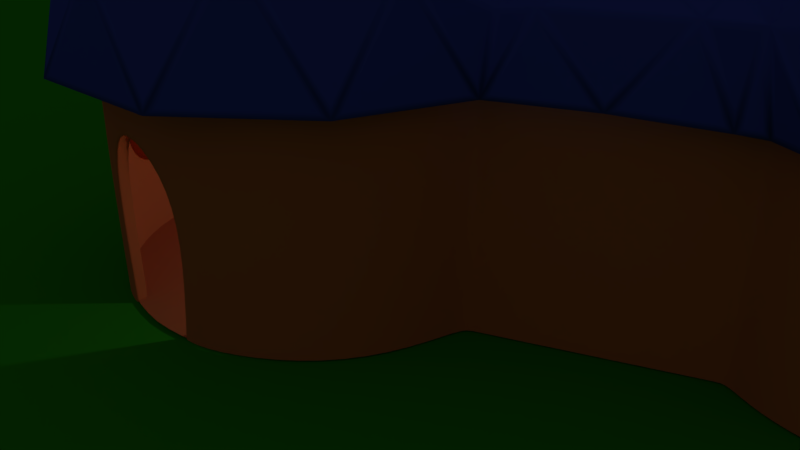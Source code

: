 # Source: CasaMobiladaeColorida.blend  (saved by Blender 2.78.0; exported with 4.5.12 LTS)
import bpy
from mathutils import Matrix  # noqa: F401  (used for matrix-valued properties, if any)

bpy.ops.wm.read_factory_settings(use_empty=True)
scene = bpy.context.scene
scene.name = 'Scene'

# ---- collections
col_collection_1 = bpy.data.collections.new('Collection 1'); scene.collection.children.link(col_collection_1)

# ---- materials (node trees are filled in below, after node groups)
mat_grama = bpy.data.materials.new('Grama')
mat_grama.alpha_threshold = 0.0
mat_grama.use_transparent_shadow = False
mat_grama.diffuse_color = (0.02528, 0.3343, 0.007589, 1.0)
mat_grama.roughness = 0.5
mat_telhado = bpy.data.materials.new('Telhado')
mat_telhado.alpha_threshold = 0.0
mat_telhado.use_transparent_shadow = False
mat_telhado.diffuse_color = (0.04827, 0.07556, 0.4292, 1.0)
mat_telhado.roughness = 0.5
mat_parede = bpy.data.materials.new('Parede')
mat_parede.alpha_threshold = 0.0
mat_parede.use_transparent_shadow = False
mat_parede.diffuse_color = (0.6038, 0.1769, 0.05466, 1.0)
mat_parede.roughness = 0.5

# ---- material node trees

# ---- world
world_world = bpy.data.worlds.new('World'); scene.world = world_world
world_world.color = (0.05088, 0.05088, 0.05088)
world_world.use_sun_shadow = False
world_world.sun_shadow_jitter_overblur = 0.0
world_world.cycles.sampling_method = 'MANUAL'

# ---- cameras
cam_camera = bpy.data.cameras.new('Camera')
cam_camera.clip_end = 100.0
cam_camera.lens = 35.0
cam_camera.sensor_width = 32.0
cam_camera.sensor_height = 18.0
cam_camera.ortho_scale = 7.314
cam_camera.dof.focus_distance = 0.0
cam_camera.dof.aperture_fstop = 128.0

# ---- lights
light_lamp = bpy.data.lights.new('Lamp', 'POINT')
light_lamp.transmission_factor = 0.0
light_lamp.cutoff_distance = 30.0
light_lamp.energy = 100.0
light_lamp.shadow_buffer_clip_start = 1.001
light_lamp.shadow_soft_size = 0.1
light_lamp.shadow_maximum_resolution = 0.006
light_lamp.use_absolute_resolution = True

# ---- meshes
me_sphere = bpy.data.meshes.new('Sphere')
me_sphere.from_pydata([], [], [])
me_sphere.materials.append(None)
me_sphere.materials.append(None)
me_sphere.update()
me_cylinder = bpy.data.meshes.new('Cylinder')
me_cylinder.from_pydata([], [], [])
me_cylinder.materials.append(None)
me_cylinder.materials.append(None)
me_cylinder.update()
me_cube_001 = bpy.data.meshes.new('Cube.001')
me_cube_001.from_pydata([], [], [])
me_cube_001.materials.append(None)
me_cube_001.materials.append(None)
me_cube_001.update()
me_cube_000 = bpy.data.meshes.new('Cube.000')
me_cube_000.from_pydata([], [], [])
me_cube_000.materials.append(None)
me_cube_000.materials.append(None)
me_cube_000.update()
me_lowpoly_tree_02_mesh_005 = bpy.data.meshes.new('lowpoly_tree_02_Mesh.005')
me_lowpoly_tree_02_mesh_005.from_pydata([], [], [])
me_lowpoly_tree_02_mesh_005.materials.append(None)
me_lowpoly_tree_02_mesh_005.materials.append(None)
me_lowpoly_tree_02_mesh_005.update()
me_lowpoly_tree_05_mesh_001 = bpy.data.meshes.new('lowpoly_tree_05_Mesh.001')
me_lowpoly_tree_05_mesh_001.from_pydata([], [], [])
me_lowpoly_tree_05_mesh_001.materials.append(None)
me_lowpoly_tree_05_mesh_001.materials.append(None)
me_lowpoly_tree_05_mesh_001.update()
me_lowpoly_tree_01_plane_013 = bpy.data.meshes.new('lowpoly_tree_01_Plane.013')
me_lowpoly_tree_01_plane_013.from_pydata([], [], [])
me_lowpoly_tree_01_plane_013.materials.append(None)
me_lowpoly_tree_01_plane_013.materials.append(None)
me_lowpoly_tree_01_plane_013.update()
me_plane_plane_000 = bpy.data.meshes.new('Plane_Plane.000')
me_plane_plane_000.from_pydata([], [], [])
me_plane_plane_000.materials.append(None)
me_plane_plane_000.materials.append(None)
me_plane_plane_000.update()
me_lowpoly_tree_03_cube = bpy.data.meshes.new('lowpoly_tree_03_Cube')
me_lowpoly_tree_03_cube.from_pydata([], [], [])
me_lowpoly_tree_03_cube.materials.append(None)
me_lowpoly_tree_03_cube.materials.append(None)
me_lowpoly_tree_03_cube.update()
me_plane = bpy.data.meshes.new('Plane')
me_plane.from_pydata([(-1.0, -1.0, 0.0), (1.0, -1.0, 0.0), (-1.0, 1.0, 0.0), (1.0, 1.0, 0.0)], [], [(0, 1, 3, 2)])
me_plane.materials.append(mat_grama)
me_plane.use_remesh_preserve_volume = False
me_plane.use_remesh_preserve_attributes = False
me_plane.use_mirror_vertex_groups = False
me_plane.update()
me_cube_002 = bpy.data.meshes.new('Cube.002')
me_cube_002.from_pydata([], [], [])
me_cube_002.materials.append(None)
me_cube_002.materials.append(None)
me_cube_002.update()
me_cube_003 = bpy.data.meshes.new('Cube.003')
me_cube_003.from_pydata([], [], [])
me_cube_003.materials.append(None)
me_cube_003.update()
me_cube_000_1 = bpy.data.meshes.new('Cube.000')
me_cube_000_1.from_pydata([], [], [])
me_cube_000_1.materials.append(None)
me_cube_000_1.update()
me_cube_001_1 = bpy.data.meshes.new('Cube.001')
me_cube_001_1.from_pydata([], [], [])
me_cube_001_1.materials.append(None)
me_cube_001_1.update()
me_cube_002_1 = bpy.data.meshes.new('Cube.002')
me_cube_002_1.from_pydata([], [], [])
me_cube_002_1.materials.append(None)
me_cube_002_1.materials.append(None)
me_cube_002_1.materials.append(None)
me_cube_002_1.materials.append(None)
me_cube_002_1.materials.append(None)
me_cube_002_1.materials.append(None)
me_cube_002_1.materials.append(None)
me_cube_002_1.materials.append(None)
me_cube_002_1.materials.append(None)
me_cube_002_1.materials.append(None)
me_cube_002_1.update()
me_cylinder_1 = bpy.data.meshes.new('Cylinder')
me_cylinder_1.from_pydata([], [], [])
me_cylinder_1.materials.append(None)
me_cylinder_1.update()
me_cylinder_004 = bpy.data.meshes.new('Cylinder.004')
me_cylinder_004.from_pydata([], [], [])
me_cylinder_004.materials.append(None)
me_cylinder_004.materials.append(None)
me_cylinder_004.update()
me_cube = bpy.data.meshes.new('Cube')
me_cube.from_pydata([], [], [])
me_cube.materials.append(None)
me_cube.materials.append(None)
me_cube.update()
me_cylinder_002 = bpy.data.meshes.new('Cylinder.002')
me_cylinder_002.from_pydata([], [], [])
me_cylinder_002.materials.append(None)
me_cylinder_002.materials.append(None)
me_cylinder_002.materials.append(None)
me_cylinder_002.materials.append(None)
me_cylinder_002.materials.append(None)
me_cylinder_002.update()
me_cube_002_2 = bpy.data.meshes.new('Cube.002')
me_cube_002_2.from_pydata([], [], [])
me_cube_002_2.materials.append(None)
me_cube_002_2.materials.append(None)
me_cube_002_2.update()
me_cube_004 = bpy.data.meshes.new('Cube.004')
me_cube_004.from_pydata([], [], [])
me_cube_004.materials.append(None)
me_cube_004.materials.append(None)
me_cube_004.update()
me_cube_1 = bpy.data.meshes.new('Cube')
me_cube_1.from_pydata([], [], [])
me_cube_1.materials.append(None)
me_cube_1.materials.append(None)
me_cube_1.update()
me_cylinder_004_1 = bpy.data.meshes.new('Cylinder.004')
me_cylinder_004_1.from_pydata([], [], [])
me_cylinder_004_1.materials.append(None)
me_cylinder_004_1.update()
me_cube_007 = bpy.data.meshes.new('Cube.007')
me_cube_007.from_pydata([], [], [])
me_cube_007.materials.append(None)
me_cube_007.update()
me_cube_010 = bpy.data.meshes.new('Cube.010')
me_cube_010.from_pydata([], [], [])
me_cube_010.materials.append(None)
me_cube_010.update()
me_cube_009 = bpy.data.meshes.new('Cube.009')
me_cube_009.from_pydata([], [], [])
me_cube_009.materials.append(None)
me_cube_009.update()
me_cylinder_002_1 = bpy.data.meshes.new('Cylinder.002')
me_cylinder_002_1.from_pydata([], [], [])
me_cylinder_002_1.materials.append(None)
me_cylinder_002_1.update()
me_cylinder_001 = bpy.data.meshes.new('Cylinder.001')
me_cylinder_001.from_pydata([], [], [])
me_cylinder_001.materials.append(None)
me_cylinder_001.update()
me_cube_005 = bpy.data.meshes.new('Cube.005')
me_cube_005.from_pydata([], [], [])
me_cube_005.materials.append(None)
me_cube_005.update()
me_cube_001_2 = bpy.data.meshes.new('Cube.001')
me_cube_001_2.from_pydata([], [], [])
me_cube_001_2.materials.append(None)
me_cube_001_2.update()
me_cube_003_1 = bpy.data.meshes.new('Cube.003')
me_cube_003_1.from_pydata([], [], [])
me_cube_003_1.materials.append(None)
me_cube_003_1.update()
me_cube_2 = bpy.data.meshes.new('Cube')
me_cube_2.from_pydata([], [], [])
me_cube_2.materials.append(None)
me_cube_2.update()
me_cube_010_1 = bpy.data.meshes.new('Cube.010')
me_cube_010_1.from_pydata([], [], [])
me_cube_010_1.materials.append(None)
me_cube_010_1.update()
me_cube_008 = bpy.data.meshes.new('Cube.008')
me_cube_008.from_pydata([], [], [])
me_cube_008.materials.append(None)
me_cube_008.update()
me_cube_007_1 = bpy.data.meshes.new('Cube.007')
me_cube_007_1.from_pydata([], [], [])
me_cube_007_1.materials.append(None)
me_cube_007_1.update()
me_cube_002_3 = bpy.data.meshes.new('Cube.002')
me_cube_002_3.from_pydata([], [], [])
me_cube_002_3.materials.append(None)
me_cube_002_3.update()
me_cube_006 = bpy.data.meshes.new('Cube.006')
me_cube_006.from_pydata([], [], [])
me_cube_006.materials.append(None)
me_cube_006.update()
me_icosphere = bpy.data.meshes.new('Icosphere')
me_icosphere.from_pydata([(0.1926, -1.934, 0.972), (-1.78, -0.781, 0.972), (-1.293, 1.452, 0.972), (0.9774, 1.679, 0.9746), (1.896, -0.4189, 0.9757), (5.565e-08, -4.342e-07, 2.173), (1.872, -1.099, 0.01717), (2.266, -0.0125, 0.01992), (-0.4641, -2.121, 0.01538), (0.8735, -1.988, 0.01538), (-2.161, -0.2142, 0.01538), (-1.621, -1.445, 0.01538), (-0.8715, 1.989, 0.01538), (-1.875, 1.095, 0.01538), (1.511, 1.629, 0.02683), (0.46, 2.122, 0.01664), (1.23, -1.381, 1.143), (-0.9331, -1.596, 1.143), (-1.806, 0.3942, 1.143), (-0.1832, 1.84, 1.143), (1.684, 0.74, 1.154), (0.1132, -1.137, 1.849), (1.116, -0.2437, 1.849), (-1.046, -0.459, 1.849), (-0.7599, 0.8533, 1.849), (0.5767, 0.9864, 1.849), (1.1, 2.663, 0.6431), (0.04432, 3.727, 0.6362), (0.7339, 5.077, 0.6362), (2.231, 4.839, 0.6362), (2.468, 3.359, 0.6441), (1.318, 3.928, 1.433), (2.69, 3.223, 0.02125), (2.74, 3.711, 0.01159), (0.6568, 2.65, 0.01095), (1.104, 2.421, 0.02035), (-0.1038, 4.155, 0.006747), (0.03498, 3.274, 0.006747), (1.095, 5.351, 0.006748), (0.3002, 4.946, 0.006747), (2.603, 4.579, 0.006748), (1.972, 5.211, 0.006747), (1.877, 2.835, 0.9098), (0.4502, 3.061, 0.7494), (0.226, 4.486, 0.7494), (1.511, 5.139, 0.7494), (2.53, 4.118, 0.7494), (1.196, 3.181, 1.219), (1.994, 3.586, 1.219), (0.5695, 3.81, 1.218), (0.9748, 4.603, 1.218), (1.855, 4.463, 1.218), (5.838, 1.138, 0.7419), (3.891, 0.9607, 0.6925), (3.237, 2.329, 0.6913), (4.673, 3.708, 0.7419), (6.189, 2.846, 0.7419), (4.838, 2.234, 1.659), (6.485, 2.417, 0.01538), (6.061, 3.352, 0.01538), (5.521, 0.724, 0.01538), (6.279, 1.416, 0.01538), (4.507, 0.6097, 0.01397), (3.398, 3.056, 0.01391), (5.172, 3.857, 0.01538), (4.152, 3.743, 0.01538), (6.22, 1.95, 0.8721), (4.994, 0.8314, 0.8722), (3.582, 1.665, 0.8997), (3.886, 3.276, 0.8722), (5.535, 3.461, 0.8721), (5.426, 1.59, 1.411), (5.632, 2.594, 1.411), (4.407, 1.476, 1.412), (3.984, 2.41, 1.412), (4.741, 3.1, 1.411), (3.036, 2.38, 0.007824), (3.856, 0.7898, -0.02235), (2.175, 0.2432, 0.6367), (1.893, 0.8139, 0.8966), (3.428, 1.579, 0.9026), (1.615, 1.377, 0.634), (2.887, 2.688, 0.01955), (1.326, 1.903, 0.02355), (1.327, 2.523, 0.6393), (1.496, 2.002, 0.6534), (2.144, 2.34, 0.9248), (2.461, 3.1, 0.6385), (2.77, 2.64, 0.6361), (2.692, 1.215, 0.9828), (2.893, 2.004, 0.6508), (1.894, 1.498, 0.6498), (3.069, 0.4003, 0.01813), (3.486, 0.8203, 0.6903), (2.485, 0.314, 0.6898), (4.084, 0.8521, -0.02466), (3.301, 2.575, -0.0245), (0.4454, 2.036, 0.01663), (1.693, 1.477, 0.03565), (1.4, 1.944, 0.02362), (1.169, 2.483, 0.02041), (0.7071, 2.719, 0.01099), (0.1141, 3.314, 0.006815), (-0.0161, 4.141, 0.006826), (0.3629, 4.883, 0.006808), (1.109, 5.263, 0.006766), (1.932, 5.132, 0.006717), (2.524, 4.539, 0.00668), (2.655, 3.708, 0.01151), (2.604, 3.212, 0.02117), (2.808, 2.659, 0.01948), (2.968, 2.204, 0.03439), (3.377, 2.525, -0.02443), (3.475, 3.012, 0.01398), (4.189, 3.662, 0.01542), (5.154, 3.77, 0.01537), (5.995, 3.292, 0.01533), (6.396, 2.407, 0.0153), (6.202, 1.46, 0.01531), (5.484, 0.8048, 0.01534), (4.525, 0.6967, 0.01398), (4.095, 0.9427, -0.02466), (3.826, 0.8691, -0.02238), (3.031, 0.4757, 0.01809), (2.198, 0.04743, 0.01985), (1.8, -1.05, 0.01711), (0.8378, -1.907, 0.01534), (-0.4452, -2.035, 0.01539), (-1.555, -1.386, 0.01544), (-2.073, -0.2054, 0.01546), (-1.799, 1.05, 0.01545), (-0.8358, 1.908, 0.01542), (0.2373, -1.871, 1.021), (1.123, -1.398, 1.167), (0.1695, -1.19, 1.77), (-1.706, -0.804, 1.021), (-0.9831, -1.5, 1.167), (-1.08, -0.529, 1.77), (-1.292, 1.374, 1.021), (-1.73, 0.4714, 1.167), (-0.8368, 0.8634, 1.77), (0.9045, 1.654, 1.023), (-0.08631, 1.791, 1.167), (0.5624, 1.063, 1.77), (1.849, -0.3565, 1.025), (1.669, 0.6329, 1.178), (1.184, -0.2069, 1.771), (1.032, -0.1735, 1.866), (0.5714, 0.877, 1.866), (0.07894, 0.03463, 2.143), (1.118, -0.1446, 1.818), (1.61, 0.7072, 1.216), (0.6505, 0.9205, 1.818), (1.595, 0.8009, 1.178), (0.9916, 1.602, 1.024), (0.6496, 1.011, 1.77), (0.484, 0.9282, 1.866), (-0.6575, 0.8145, 1.866), (-0.008544, 0.08578, 2.143), (0.4836, 1.018, 1.817), (-0.1751, 1.758, 1.205), (-0.675, 0.903, 1.817), (-0.2686, 1.773, 1.167), (-1.216, 1.442, 1.021), (-0.7611, 0.9308, 1.77), (-0.7332, 0.7471, 1.866), (-0.9778, -0.3736, 1.866), (-0.08422, 0.01838, 2.143), (-0.8191, 0.7746, 1.817), (-1.726, 0.3767, 1.205), (-1.067, -0.3629, 1.817), (-1.769, 0.2925, 1.167), (-1.747, -0.7112, 1.021), (-1.12, -0.4362, 1.77), (-0.9371, -0.4664, 1.866), (0.0532, -1.045, 1.866), (-0.04351, -0.07442, 2.143), (-0.9898, -0.5396, 1.817), (-0.8917, -1.525, 1.205), (0.01527, -1.127, 1.817), (-0.825, -1.592, 1.167), (0.1365, -1.881, 1.021), (0.06863, -1.2, 1.77), (0.154, -1.035, 1.866), (1.011, -0.2725, 1.866), (0.05733, -0.06438, 2.143), (0.2074, -1.108, 1.817), (1.175, -1.319, 1.205), (1.077, -0.3338, 1.817), (1.26, -1.277, 1.167), (1.828, -0.4557, 1.024), (1.163, -0.3061, 1.769), (1.718, 0.8035, 1.065), (1.839, 0.8462, 0.9163), (1.678, 1.171, 0.7646), (2.232, -0.01171, 0.1487), (2.164, 0.1801, 0.6113), (1.955, -0.3165, 0.8655), (1.088, 1.642, 0.8634), (1.564, 1.416, 0.6092), (1.487, 1.605, 0.1559), (0.4572, 2.085, 0.1202), (-0.09138, 1.845, 1.081), (0.8985, 1.707, 0.9372), (0.3716, 2.103, 0.06728), (-0.781, 1.988, 0.06619), (-0.1852, 1.859, 1.042), (-0.8616, 1.954, 0.1187), (-1.221, 1.495, 0.9348), (-0.2744, 1.826, 1.08), (-1.841, 1.081, 0.1187), (-1.782, 0.4833, 1.08), (-1.344, 1.385, 0.9348), (-1.885, 1.005, 0.06611), (-2.132, -0.1283, 0.06611), (-1.825, 0.3984, 1.042), (-2.124, -0.2157, 0.1187), (-1.799, -0.6992, 0.9348), (-1.822, 0.3033, 1.08), (-1.597, -1.417, 0.1187), (-1.01, -1.546, 1.08), (-1.733, -0.8505, 0.9348), (-1.538, -1.482, 0.06611), (-0.5369, -2.068, 0.06611), (-0.9429, -1.613, 1.042), (-0.4513, -2.087, 0.1187), (0.109, -1.927, 0.9348), (-0.8514, -1.639, 1.08), (0.8541, -1.957, 0.1187), (1.158, -1.439, 1.08), (0.2733, -1.911, 0.9348), (0.9342, -1.921, 0.06623), (1.799, -1.152, 0.06778), (1.242, -1.395, 1.042), (1.843, -1.076, 0.1209), (1.864, -0.4962, 0.9383), (1.295, -1.316, 1.081), (1.43, 1.656, 0.07683), (0.5443, 2.072, 0.06824), (0.9803, 1.698, 0.8756), (-0.9411, 1.918, 0.06663), (-1.797, 1.156, 0.06663), (-1.3, 1.46, 0.8824), (-2.115, -0.3022, 0.06663), (-1.655, -1.352, 0.06663), (-1.791, -0.7855, 0.8824), (-0.3663, -2.105, 0.06663), (0.7743, -1.992, 0.06663), (0.1938, -1.946, 0.8824), (1.895, -1.005, 0.06786), (2.227, -0.08858, 0.07018), (1.915, -0.4313, 0.8762), (1.162, 2.714, 0.7055), (1.768, 2.849, 0.9134), (1.237, 3.118, 1.154), (0.1098, 3.686, 0.6851), (0.4263, 3.167, 0.7734), (0.5194, 3.751, 1.139), (0.7151, 5.002, 0.6851), (0.319, 4.541, 0.7734), (0.903, 4.633, 1.139), (2.154, 4.833, 0.6851), (1.593, 5.068, 0.7734), (1.861, 4.541, 1.139), (2.439, 3.43, 0.6921), (2.487, 4.019, 0.7739), (2.071, 3.606, 1.138), (1.93, 3.675, 1.236), (1.822, 4.359, 1.235), (1.404, 3.941, 1.403), (2.02, 3.681, 1.187), (2.449, 4.106, 0.8124), (1.909, 4.381, 1.187), (2.459, 4.2, 0.7734), (2.226, 4.762, 0.6851), (1.932, 4.469, 1.139), (1.75, 4.43, 1.235), (1.064, 4.54, 1.235), (1.332, 4.013, 1.403), (1.773, 4.518, 1.187), (1.498, 5.058, 0.8122), (1.07, 4.63, 1.187), (1.412, 5.096, 0.7734), (0.8055, 5.048, 0.6851), (0.9934, 4.679, 1.139), (0.9736, 4.494, 1.235), (0.6575, 3.875, 1.235), (1.242, 3.967, 1.403), (0.8976, 4.542, 1.187), (0.2991, 4.448, 0.8122), (0.5736, 3.908, 1.187), (0.2357, 4.378, 0.7734), (0.094, 3.786, 0.6851), (0.5036, 3.851, 1.139), (0.6732, 3.775, 1.235), (1.162, 3.285, 1.236), (1.257, 3.867, 1.403), (0.6036, 3.717, 1.187), (0.5083, 3.119, 0.8124), (1.104, 3.215, 1.187), (0.5557, 3.037, 0.7739), (1.061, 2.728, 0.6913), (1.135, 3.13, 1.138), (1.262, 3.269, 1.236), (1.884, 3.585, 1.236), (1.357, 3.851, 1.403), (1.302, 3.183, 1.196), (1.839, 2.911, 0.9524), (1.93, 3.502, 1.196), (1.93, 2.931, 0.9134), (2.39, 3.34, 0.7064), (2.021, 3.516, 1.154), (2.703, 3.711, 0.1162), (2.54, 4.028, 0.6879), (2.492, 3.439, 0.6063), (2.716, 3.797, 0.06181), (2.607, 4.488, 0.05796), (2.549, 4.122, 0.6488), (2.568, 4.568, 0.1094), (2.279, 4.769, 0.5991), (2.511, 4.209, 0.6871), (1.961, 5.176, 0.1094), (1.602, 5.12, 0.6871), (2.162, 4.887, 0.5991), (1.882, 5.215, 0.05747), (1.183, 5.327, 0.05747), (1.514, 5.158, 0.6493), (1.096, 5.314, 0.1094), (0.8147, 5.101, 0.5991), (1.419, 5.149, 0.6871), (0.3295, 4.924, 0.1094), (0.2718, 4.566, 0.6871), (0.6669, 5.026, 0.5991), (0.2678, 4.861, 0.05747), (-0.05399, 4.231, 0.05747), (0.2087, 4.494, 0.6492), (-0.06866, 4.144, 0.1094), (0.04653, 3.811, 0.5991), (0.1878, 4.401, 0.6871), (0.06504, 3.295, 0.1094), (0.388, 3.13, 0.6871), (0.0723, 3.648, 0.5991), (0.1058, 3.217, 0.05789), (0.6006, 2.721, 0.06123), (0.4362, 3.048, 0.6489), (0.6779, 2.681, 0.1154), (1.022, 2.691, 0.6054), (0.5178, 2.999, 0.6878), (2.156, 3.017, 0.782), (2.416, 3.135, 0.6616), (2.419, 3.25, 0.6641), (1.147, 2.489, 0.2668), (1.264, 2.543, 0.5911), (1.146, 2.616, 0.5931), (2.484, 3.296, 0.5941), (2.481, 3.162, 0.5913), (2.599, 3.225, 0.2726), (2.528, 4.645, 0.058), (2.038, 5.136, 0.058), (2.239, 4.847, 0.5471), (1.01, 5.3, 0.058), (0.3918, 4.986, 0.058), (0.7288, 5.087, 0.5471), (-0.08187, 4.058, 0.058), (0.02592, 3.373, 0.058), (0.03318, 3.725, 0.5471), (0.7453, 2.624, 0.06155), (1.057, 2.464, 0.0681), (1.055, 2.632, 0.5024), (2.678, 3.285, 0.06841), (2.713, 3.624, 0.06171), (2.524, 3.38, 0.5007), (5.836, 1.215, 0.7907), (6.145, 1.872, 0.8961), (5.503, 1.58, 1.332), (3.983, 0.9847, 0.7458), (4.898, 0.8774, 0.8948), (4.411, 1.412, 1.342), (3.304, 2.284, 0.7465), (3.58, 1.753, 0.9133), (3.902, 2.349, 1.323), (4.629, 3.645, 0.7907), (3.993, 3.295, 0.8961), (4.684, 3.153, 1.332), (6.115, 2.868, 0.7907), (5.586, 3.365, 0.8961), (5.665, 2.664, 1.332), (5.523, 2.6, 1.428), (4.802, 3.01, 1.428), (4.88, 2.309, 1.629), (5.574, 2.674, 1.38), (5.494, 3.389, 0.9349), (4.839, 3.092, 1.38), (5.427, 3.456, 0.8961), (4.729, 3.656, 0.7907), (4.784, 3.164, 1.332), (4.701, 2.998, 1.428), (4.089, 2.44, 1.429), (4.779, 2.297, 1.629), (4.647, 3.07, 1.38), (3.942, 3.215, 0.935), (4.022, 2.5, 1.38), (3.858, 3.173, 0.8952), (3.317, 2.385, 0.7447), (3.939, 2.452, 1.344), (4.069, 2.34, 1.429), (4.411, 1.585, 1.429), (4.759, 2.198, 1.629), (3.984, 2.309, 1.38), (3.654, 1.697, 0.96), (4.332, 1.542, 1.38), (3.649, 1.605, 0.9139), (3.898, 1.04, 0.7476), (4.312, 1.454, 1.325), (4.499, 1.535, 1.429), (5.323, 1.627, 1.428), (4.847, 2.148, 1.629), (4.501, 1.445, 1.38), (4.985, 0.913, 0.9349), (5.341, 1.539, 1.38), (5.079, 0.8989, 0.8961), (5.761, 1.147, 0.7907), (5.428, 1.512, 1.332), (5.398, 1.695, 1.428), (5.564, 2.508, 1.428), (4.922, 2.216, 1.629), (5.484, 1.669, 1.38), (6.139, 1.966, 0.9349), (5.654, 2.498, 1.38), (6.182, 2.051, 0.8961), (6.157, 2.776, 0.7907), (5.706, 2.572, 1.332), (6.038, 3.323, 0.1183), (5.613, 3.411, 0.8099), (6.141, 2.915, 0.7047), (5.978, 3.388, 0.0661), (5.246, 3.804, 0.06611), (5.545, 3.477, 0.7718), (5.16, 3.822, 0.1183), (4.757, 3.702, 0.7047), (5.453, 3.502, 0.8099), (4.172, 3.712, 0.1183), (3.957, 3.335, 0.8099), (4.592, 3.684, 0.7047), (4.093, 3.675, 0.06597), (3.471, 3.109, 0.06476), (3.873, 3.29, 0.7716), (3.416, 3.028, 0.09736), (3.282, 2.426, 0.6587), (3.82, 3.211, 0.8086), (3.926, 0.8986, 0.375), (3.908, 0.8156, 0.02757), (4.019, 0.8458, 0.02644), (3.252, 2.524, 0.03288), (3.092, 2.407, 0.05238), (3.213, 2.376, 0.4646), (4.499, 0.6417, 0.09933), (4.901, 0.8248, 0.8081), (3.99, 0.9316, 0.6597), (4.595, 0.6295, 0.06482), (5.43, 0.7236, 0.06598), (4.997, 0.8121, 0.7716), (5.51, 0.7592, 0.1183), (5.766, 1.093, 0.7047), (5.086, 0.8459, 0.8099), (6.245, 1.429, 0.1183), (6.197, 1.86, 0.8099), (5.889, 1.205, 0.7047), (6.287, 1.506, 0.06611), (6.457, 2.331, 0.0661), (6.239, 1.946, 0.7718), (6.448, 2.418, 0.1183), (6.209, 2.765, 0.7047), (6.234, 2.041, 0.8099), (5.074, 3.839, 0.06663), (4.252, 3.747, 0.06663), (4.671, 3.72, 0.6526), (3.373, 2.935, 0.05608), (3.307, 2.61, 0.03008), (3.264, 2.443, 0.5146), (5.59, 0.7957, 0.06663), (6.201, 1.354, 0.06663), (5.845, 1.129, 0.6526), (6.438, 2.505, 0.06663), (6.096, 3.259, 0.06663), (6.199, 2.851, 0.6526), (1.572, 1.984, 0.6714), (1.873, 1.603, 0.6687), (2.061, 2.238, 0.8762), (2.789, 2.593, 0.5866), (2.878, 2.135, 0.5972), (2.874, 2.628, 0.1428), (2.917, 2.578, 0.06287), (2.92, 2.187, 0.4235), (3.002, 2.402, 0.05617), (2.768, 1.305, 0.951), (3.337, 1.587, 0.8888), (2.923, 1.916, 0.6936), (1.908, -0.291, 0.9561), (2.128, 0.2297, 0.6895), (1.742, 0.6203, 1.097), (2.832, 2.72, 0.1557), (2.535, 3.008, 0.5873), (2.751, 2.687, 0.5857), (1.348, 2.41, 0.5928), (1.347, 1.974, 0.1604), (1.466, 2.044, 0.6027), (2.473, 2.997, 0.6581), (2.242, 2.444, 0.8663), (2.697, 2.662, 0.6564), (1.804, 1.587, 0.6012), (1.514, 1.954, 0.6038), (1.391, 1.882, 0.1459), (1.141, 2.382, 0.06867), (1.3, 2.013, 0.07095), (1.3, 2.454, 0.5085), (1.4, 2.455, 0.6599), (1.523, 2.075, 0.6702), (1.996, 2.321, 0.8682), (2.051, 2.412, 0.9016), (1.861, 2.767, 0.8909), (1.467, 2.543, 0.6974), (1.945, 2.81, 0.891), (2.137, 2.453, 0.9018), (2.365, 3.0, 0.696), (2.526, 3.077, 0.5106), (2.831, 2.782, 0.06755), (2.69, 3.165, 0.06877), (1.225, 2.64, 0.6644), (1.324, 2.58, 0.6627), (1.564, 2.716, 0.7808), (1.654, 1.417, 0.5895), (1.812, 1.485, 0.5984), (1.595, 1.559, 0.2471), (2.265, 2.34, 0.875), (2.828, 2.088, 0.6689), (2.736, 2.566, 0.6578), (1.943, 0.8917, 0.8829), (2.569, 1.206, 0.9504), (1.944, 1.427, 0.6899), (2.156, 2.21, 0.9068), (1.954, 1.529, 0.6842), (2.6, 1.3, 0.9537), (2.204, 0.2981, 0.665), (2.381, 0.3386, 0.6955), (2.043, 0.6249, 0.8139), (3.156, 0.4587, 0.0632), (3.778, 0.7666, 0.03121), (3.486, 0.7907, 0.5945), (2.837, 1.978, 0.6867), (2.24, 2.245, 0.9049), (2.677, 1.35, 0.9511), (2.41, 0.2757, 0.6283), (2.232, 0.2349, 0.5977), (2.285, 0.08766, 0.2426), (1.844, 1.424, 0.6657), (1.683, 1.354, 0.6567), (1.843, 1.032, 0.8072), (1.983, 0.8041, 0.8876), (2.453, 0.4065, 0.7232), (2.619, 1.123, 0.9562), (2.969, 2.009, 0.6734), (3.342, 1.714, 0.8487), (3.209, 2.235, 0.7016), (3.383, 1.503, 0.8933), (2.805, 1.216, 0.9562), (3.429, 0.9061, 0.7264), (3.566, 0.8368, 0.6401), (3.816, 0.8162, 0.1591), (3.839, 0.9316, 0.6417), (3.533, 0.889, 0.7049), (3.809, 0.9848, 0.7064), (3.493, 1.407, 0.8497), (2.334, 0.03801, 0.06944), (2.967, 0.3636, 0.06803), (2.506, 0.2955, 0.5978), (3.059, 0.42, 0.09752), (3.396, 0.7593, 0.6405), (2.587, 0.3503, 0.6401), (2.727, 1.142, 0.9494), (2.557, 0.404, 0.7095), (3.377, 0.8186, 0.7099), (3.556, 1.594, 0.8871), (3.503, 1.564, 0.8881), (3.663, 1.351, 0.8157), (3.397, 1.908, 0.8165), (3.462, 1.655, 0.8877), (3.514, 1.684, 0.8867), (3.985, 0.9074, 0.5176), (4.116, 0.8335, 0.0301), (4.403, 0.6688, 0.05636), (1.577, 1.357, 0.6893), (1.083, 1.591, 0.9534), (1.631, 0.8629, 1.093), (1.767, 0.7152, 1.06), (2.037, 0.4414, 0.7743), (1.882, 0.7559, 0.9176), (1.411, 1.811, 0.07282), (1.509, 1.666, 0.07455), (1.711, 1.597, 0.4039), (2.945, 2.07, 0.6078), (3.183, 2.296, 0.6359), (3.044, 2.332, 0.1611)], [], [(132, 133, 134), (135, 136, 137), (138, 139, 140), (141, 142, 143), (144, 145, 146), (147, 148, 149), (150, 151, 152), (153, 154, 155), (156, 157, 158), (159, 160, 161), (162, 163, 164), (165, 166, 167), (168, 169, 170), (171, 172, 173), (174, 175, 176), (177, 178, 179), (180, 181, 182), (183, 184, 185), (186, 187, 188), (189, 190, 191), (192, 193, 194), (195, 196, 197), (198, 199, 200), (201, 202, 203), (204, 205, 206), (207, 208, 209), (210, 211, 212), (213, 214, 215), (216, 217, 218), (219, 220, 221), (222, 223, 224), (225, 226, 227), (228, 229, 230), (231, 232, 233), (234, 235, 236), (237, 238, 239), (240, 241, 242), (243, 244, 245), (246, 247, 248), (249, 250, 251), (252, 253, 254), (255, 256, 257), (258, 259, 260), (261, 262, 263), (264, 265, 266), (267, 268, 269), (270, 271, 272), (273, 274, 275), (276, 277, 278), (279, 280, 281), (282, 283, 284), (285, 286, 287), (288, 289, 290), (291, 292, 293), (294, 295, 296), (297, 298, 299), (300, 301, 302), (303, 304, 305), (306, 307, 308), (309, 310, 311), (312, 313, 314), (315, 316, 317), (318, 319, 320), (321, 322, 323), (324, 325, 326), (327, 328, 329), (330, 331, 332), (333, 334, 335), (336, 337, 338), (339, 340, 341), (342, 343, 344), (345, 346, 347), (348, 349, 350), (351, 352, 353), (354, 355, 356), (357, 358, 359), (360, 361, 362), (363, 364, 365), (366, 367, 368), (369, 370, 371), (372, 373, 374), (375, 376, 377), (378, 379, 380), (381, 382, 383), (384, 385, 386), (387, 388, 389), (390, 391, 392), (393, 394, 395), (396, 397, 398), (399, 400, 401), (402, 403, 404), (405, 406, 407), (408, 409, 410), (411, 412, 413), (414, 415, 416), (417, 418, 419), (420, 421, 422), (423, 424, 425), (426, 427, 428), (429, 430, 431), (432, 433, 434), (435, 436, 437), (438, 439, 440), (441, 442, 443), (444, 445, 446), (447, 448, 449), (450, 451, 452), (453, 454, 455), (456, 457, 458), (459, 460, 461), (462, 463, 464), (465, 466, 467), (468, 469, 470), (471, 472, 473), (474, 475, 476), (477, 478, 479), (480, 481, 482), (483, 484, 485), (111, 76, 96, 112), (14, 98, 97, 15), (486, 487, 488), (489, 490, 491), (492, 493, 494), (495, 496, 497), (498, 499, 500), (501, 502, 503), (504, 505, 506), (507, 508, 509), (510, 511, 512), (513, 514, 515), (516, 517, 518), (519, 520, 521), (522, 523, 524), (525, 526, 527), (528, 529, 530), (531, 532, 533), (534, 535, 536), (537, 538, 539), (540, 541, 542), (543, 544, 545), (546, 547, 548), (549, 550, 551), (552, 553, 554), (555, 556, 557), (558, 559, 560), (561, 562, 563), (564, 565, 566), (567, 568, 569), (570, 571, 572), (573, 574, 575), (576, 577, 578), (579, 580, 581), (582, 583, 584), (585, 586, 587), (588, 589, 590), (591, 592, 593), (594, 595, 596), (14, 83, 99, 98), (83, 35, 100, 99), (35, 34, 101, 100), (34, 37, 102, 101), (37, 36, 103, 102), (36, 39, 104, 103), (39, 38, 105, 104), (38, 41, 106, 105), (41, 40, 107, 106), (40, 33, 108, 107), (33, 32, 109, 108), (32, 82, 110, 109), (82, 76, 111, 110), (597, 598, 599), (96, 63, 113, 112), (63, 65, 114, 113), (65, 64, 115, 114), (64, 59, 116, 115), (59, 58, 117, 116), (58, 61, 118, 117), (61, 60, 119, 118), (60, 62, 120, 119), (62, 95, 121, 120), (95, 77, 122, 121), (77, 92, 123, 122), (92, 7, 124, 123), (7, 6, 125, 124), (6, 9, 126, 125), (9, 8, 127, 126), (8, 11, 128, 127), (11, 10, 129, 128), (10, 13, 130, 129), (13, 12, 131, 130), (12, 15, 97, 131), (600, 601, 602), (0, 16, 133, 132), (16, 21, 134, 133), (21, 0, 132, 134), (1, 17, 136, 135), (17, 23, 137, 136), (23, 1, 135, 137), (2, 18, 139, 138), (18, 24, 140, 139), (24, 2, 138, 140), (3, 19, 142, 141), (19, 25, 143, 142), (25, 3, 141, 143), (4, 20, 145, 144), (20, 22, 146, 145), (22, 4, 144, 146), (22, 25, 148, 147), (25, 5, 149, 148), (5, 22, 147, 149), (22, 20, 151, 150), (20, 25, 152, 151), (25, 22, 150, 152), (20, 3, 154, 153), (3, 25, 155, 154), (25, 20, 153, 155), (25, 24, 157, 156), (24, 5, 158, 157), (5, 25, 156, 158), (25, 19, 160, 159), (19, 24, 161, 160), (24, 25, 159, 161), (19, 2, 163, 162), (2, 24, 164, 163), (24, 19, 162, 164), (24, 23, 166, 165), (23, 5, 167, 166), (5, 24, 165, 167), (24, 18, 169, 168), (18, 23, 170, 169), (23, 24, 168, 170), (18, 1, 172, 171), (1, 23, 173, 172), (23, 18, 171, 173), (23, 21, 175, 174), (21, 5, 176, 175), (5, 23, 174, 176), (23, 17, 178, 177), (17, 21, 179, 178), (21, 23, 177, 179), (17, 0, 181, 180), (0, 21, 182, 181), (21, 17, 180, 182), (21, 22, 184, 183), (22, 5, 185, 184), (5, 21, 183, 185), (21, 16, 187, 186), (16, 22, 188, 187), (22, 21, 186, 188), (16, 4, 190, 189), (4, 22, 191, 190), (22, 16, 189, 191), (20, 79, 193, 192), (79, 81, 194, 193), (81, 20, 192, 194), (7, 78, 196, 195), (78, 4, 197, 196), (4, 7, 195, 197), (3, 81, 199, 198), (81, 14, 200, 199), (14, 3, 198, 200), (15, 19, 202, 201), (19, 3, 203, 202), (3, 15, 201, 203), (15, 12, 205, 204), (12, 19, 206, 205), (19, 15, 204, 206), (12, 2, 208, 207), (2, 19, 209, 208), (19, 12, 207, 209), (13, 18, 211, 210), (18, 2, 212, 211), (2, 13, 210, 212), (13, 10, 214, 213), (10, 18, 215, 214), (18, 13, 213, 215), (10, 1, 217, 216), (1, 18, 218, 217), (18, 10, 216, 218), (11, 17, 220, 219), (17, 1, 221, 220), (1, 11, 219, 221), (11, 8, 223, 222), (8, 17, 224, 223), (17, 11, 222, 224), (8, 0, 226, 225), (0, 17, 227, 226), (17, 8, 225, 227), (9, 16, 229, 228), (16, 0, 230, 229), (0, 9, 228, 230), (9, 6, 232, 231), (6, 16, 233, 232), (16, 9, 231, 233), (6, 4, 235, 234), (4, 16, 236, 235), (16, 6, 234, 236), (14, 15, 238, 237), (15, 3, 239, 238), (3, 14, 237, 239), (12, 13, 241, 240), (13, 2, 242, 241), (2, 12, 240, 242), (10, 11, 244, 243), (11, 1, 245, 244), (1, 10, 243, 245), (8, 9, 247, 246), (9, 0, 248, 247), (0, 8, 246, 248), (6, 7, 250, 249), (7, 4, 251, 250), (4, 6, 249, 251), (26, 42, 253, 252), (42, 47, 254, 253), (47, 26, 252, 254), (27, 43, 256, 255), (43, 49, 257, 256), (49, 27, 255, 257), (28, 44, 259, 258), (44, 50, 260, 259), (50, 28, 258, 260), (29, 45, 262, 261), (45, 51, 263, 262), (51, 29, 261, 263), (30, 46, 265, 264), (46, 48, 266, 265), (48, 30, 264, 266), (48, 51, 268, 267), (51, 31, 269, 268), (31, 48, 267, 269), (48, 46, 271, 270), (46, 51, 272, 271), (51, 48, 270, 272), (46, 29, 274, 273), (29, 51, 275, 274), (51, 46, 273, 275), (51, 50, 277, 276), (50, 31, 278, 277), (31, 51, 276, 278), (51, 45, 280, 279), (45, 50, 281, 280), (50, 51, 279, 281), (45, 28, 283, 282), (28, 50, 284, 283), (50, 45, 282, 284), (50, 49, 286, 285), (49, 31, 287, 286), (31, 50, 285, 287), (50, 44, 289, 288), (44, 49, 290, 289), (49, 50, 288, 290), (44, 27, 292, 291), (27, 49, 293, 292), (49, 44, 291, 293), (49, 47, 295, 294), (47, 31, 296, 295), (31, 49, 294, 296), (49, 43, 298, 297), (43, 47, 299, 298), (47, 49, 297, 299), (43, 26, 301, 300), (26, 47, 302, 301), (47, 43, 300, 302), (47, 48, 304, 303), (48, 31, 305, 304), (31, 47, 303, 305), (47, 42, 307, 306), (42, 48, 308, 307), (48, 47, 306, 308), (42, 30, 310, 309), (30, 48, 311, 310), (48, 42, 309, 311), (33, 46, 313, 312), (46, 30, 314, 313), (30, 33, 312, 314), (33, 40, 316, 315), (40, 46, 317, 316), (46, 33, 315, 317), (40, 29, 319, 318), (29, 46, 320, 319), (46, 40, 318, 320), (41, 45, 322, 321), (45, 29, 323, 322), (29, 41, 321, 323), (41, 38, 325, 324), (38, 45, 326, 325), (45, 41, 324, 326), (38, 28, 328, 327), (28, 45, 329, 328), (45, 38, 327, 329), (39, 44, 331, 330), (44, 28, 332, 331), (28, 39, 330, 332), (39, 36, 334, 333), (36, 44, 335, 334), (44, 39, 333, 335), (36, 27, 337, 336), (27, 44, 338, 337), (44, 36, 336, 338), (37, 43, 340, 339), (43, 27, 341, 340), (27, 37, 339, 341), (37, 34, 343, 342), (34, 43, 344, 343), (43, 37, 342, 344), (34, 26, 346, 345), (26, 43, 347, 346), (43, 34, 345, 347), (42, 87, 349, 348), (87, 30, 350, 349), (30, 42, 348, 350), (35, 84, 352, 351), (84, 26, 353, 352), (26, 35, 351, 353), (30, 87, 355, 354), (87, 32, 356, 355), (32, 30, 354, 356), (40, 41, 358, 357), (41, 29, 359, 358), (29, 40, 357, 359), (38, 39, 361, 360), (39, 28, 362, 361), (28, 38, 360, 362), (36, 37, 364, 363), (37, 27, 365, 364), (27, 36, 363, 365), (34, 35, 367, 366), (35, 26, 368, 367), (26, 34, 366, 368), (32, 33, 370, 369), (33, 30, 371, 370), (30, 32, 369, 371), (52, 66, 373, 372), (66, 71, 374, 373), (71, 52, 372, 374), (53, 67, 376, 375), (67, 73, 377, 376), (73, 53, 375, 377), (54, 68, 379, 378), (68, 74, 380, 379), (74, 54, 378, 380), (55, 69, 382, 381), (69, 75, 383, 382), (75, 55, 381, 383), (56, 70, 385, 384), (70, 72, 386, 385), (72, 56, 384, 386), (72, 75, 388, 387), (75, 57, 389, 388), (57, 72, 387, 389), (72, 70, 391, 390), (70, 75, 392, 391), (75, 72, 390, 392), (70, 55, 394, 393), (55, 75, 395, 394), (75, 70, 393, 395), (75, 74, 397, 396), (74, 57, 398, 397), (57, 75, 396, 398), (75, 69, 400, 399), (69, 74, 401, 400), (74, 75, 399, 401), (69, 54, 403, 402), (54, 74, 404, 403), (74, 69, 402, 404), (74, 73, 406, 405), (73, 57, 407, 406), (57, 74, 405, 407), (74, 68, 409, 408), (68, 73, 410, 409), (73, 74, 408, 410), (68, 53, 412, 411), (53, 73, 413, 412), (73, 68, 411, 413), (73, 71, 415, 414), (71, 57, 416, 415), (57, 73, 414, 416), (73, 67, 418, 417), (67, 71, 419, 418), (71, 73, 417, 419), (67, 52, 421, 420), (52, 71, 422, 421), (71, 67, 420, 422), (71, 72, 424, 423), (72, 57, 425, 424), (57, 71, 423, 425), (71, 66, 427, 426), (66, 72, 428, 427), (72, 71, 426, 428), (66, 56, 430, 429), (56, 72, 431, 430), (72, 66, 429, 431), (59, 70, 433, 432), (70, 56, 434, 433), (56, 59, 432, 434), (59, 64, 436, 435), (64, 70, 437, 436), (70, 59, 435, 437), (64, 55, 439, 438), (55, 70, 440, 439), (70, 64, 438, 440), (65, 69, 442, 441), (69, 55, 443, 442), (55, 65, 441, 443), (65, 63, 445, 444), (63, 69, 446, 445), (69, 65, 444, 446), (63, 54, 448, 447), (54, 69, 449, 448), (69, 63, 447, 449), (53, 77, 451, 450), (77, 95, 452, 451), (95, 53, 450, 452), (96, 76, 454, 453), (76, 54, 455, 454), (54, 96, 453, 455), (62, 67, 457, 456), (67, 53, 458, 457), (53, 62, 456, 458), (62, 60, 460, 459), (60, 67, 461, 460), (67, 62, 459, 461), (60, 52, 463, 462), (52, 67, 464, 463), (67, 60, 462, 464), (61, 66, 466, 465), (66, 52, 467, 466), (52, 61, 465, 467), (61, 58, 469, 468), (58, 66, 470, 469), (66, 61, 468, 470), (58, 56, 472, 471), (56, 66, 473, 472), (66, 58, 471, 473), (64, 65, 475, 474), (65, 55, 476, 475), (55, 64, 474, 476), (63, 96, 478, 477), (96, 54, 479, 478), (54, 63, 477, 479), (60, 61, 481, 480), (61, 52, 482, 481), (52, 60, 480, 482), (58, 59, 484, 483), (59, 56, 485, 484), (56, 58, 483, 485), (85, 91, 487, 486), (91, 86, 488, 487), (86, 85, 486, 488), (88, 90, 490, 489), (90, 82, 491, 490), (82, 88, 489, 491), (82, 90, 493, 492), (90, 76, 494, 493), (76, 82, 492, 494), (89, 80, 496, 495), (80, 90, 497, 496), (90, 89, 495, 497), (4, 78, 499, 498), (78, 20, 500, 499), (20, 4, 498, 500), (82, 87, 502, 501), (87, 88, 503, 502), (88, 82, 501, 503), (84, 83, 505, 504), (83, 85, 506, 505), (85, 84, 504, 506), (87, 86, 508, 507), (86, 88, 509, 508), (88, 87, 507, 509), (91, 85, 511, 510), (85, 83, 512, 511), (83, 91, 510, 512), (35, 83, 514, 513), (83, 84, 515, 514), (84, 35, 513, 515), (84, 85, 517, 516), (85, 86, 518, 517), (86, 84, 516, 518), (86, 42, 520, 519), (42, 84, 521, 520), (84, 86, 519, 521), (42, 86, 523, 522), (86, 87, 524, 523), (87, 42, 522, 524), (87, 82, 526, 525), (82, 32, 527, 526), (32, 87, 525, 527), (26, 84, 529, 528), (84, 42, 530, 529), (42, 26, 528, 530), (81, 91, 532, 531), (91, 14, 533, 532), (14, 81, 531, 533), (86, 90, 535, 534), (90, 88, 536, 535), (88, 86, 534, 536), (79, 89, 538, 537), (89, 91, 539, 538), (91, 79, 537, 539), (86, 91, 541, 540), (91, 89, 542, 541), (89, 86, 540, 542), (78, 94, 544, 543), (94, 79, 545, 544), (79, 78, 543, 545), (92, 77, 547, 546), (77, 93, 548, 547), (93, 92, 546, 548), (90, 86, 550, 549), (86, 89, 551, 550), (89, 90, 549, 551), (94, 78, 553, 552), (78, 7, 554, 553), (7, 94, 552, 554), (91, 81, 556, 555), (81, 79, 557, 556), (79, 91, 555, 557), (79, 94, 559, 558), (94, 89, 560, 559), (89, 79, 558, 560), (90, 80, 562, 561), (80, 54, 563, 562), (54, 90, 561, 563), (80, 89, 565, 564), (89, 93, 566, 565), (93, 80, 564, 566), (93, 77, 568, 567), (77, 53, 569, 568), (53, 93, 567, 569), (93, 53, 571, 570), (53, 80, 572, 571), (80, 93, 570, 572), (7, 92, 574, 573), (92, 94, 575, 574), (94, 7, 573, 575), (92, 93, 577, 576), (93, 94, 578, 577), (94, 92, 576, 578), (89, 94, 580, 579), (94, 93, 581, 580), (93, 89, 579, 581), (68, 80, 583, 582), (80, 53, 584, 583), (53, 68, 582, 584), (54, 80, 586, 585), (80, 68, 587, 586), (68, 54, 585, 587), (53, 95, 589, 588), (95, 62, 590, 589), (62, 53, 588, 590), (81, 3, 592, 591), (3, 20, 593, 592), (20, 81, 591, 593), (20, 78, 595, 594), (78, 79, 596, 595), (79, 20, 594, 596), (83, 14, 598, 597), (14, 91, 599, 598), (91, 83, 597, 599), (90, 54, 601, 600), (54, 76, 602, 601), (76, 90, 600, 602)])
me_icosphere.polygons.foreach_set('use_smooth', [True] * 663)
me_icosphere.materials.append(mat_telhado)
me_icosphere.use_remesh_preserve_volume = False
me_icosphere.use_remesh_preserve_attributes = False
me_icosphere.use_mirror_vertex_groups = False
me_icosphere.update()
me_cylinder_2 = bpy.data.meshes.new('Cylinder')
me_cylinder_2.from_pydata([(0.0, 2.0, -1.15), (0.0, 2.0, 1.15), (0.7654, 1.848, -1.15), (0.7654, 1.848, 1.15), (1.414, 1.414, -1.15), (1.414, 1.414, 1.15), (2.0, -8.742e-08, -1.15), (2.0, -8.742e-08, 1.15), (1.848, -0.7654, -1.15), (1.848, -0.7654, 1.15), (1.414, -1.414, -1.15), (1.414, -1.414, 1.15), (0.7654, -1.848, -1.15), (0.7654, -1.848, 1.15), (3.02e-07, -2.0, 1.15), (-0.7654, -1.848, -1.15), (-0.7654, -1.848, 1.15), (-1.414, -1.414, -1.15), (-1.414, -1.414, 1.15), (-1.848, -0.7654, -1.15), (-1.848, -0.7654, 1.15), (-2.0, 2.385e-08, -1.15), (-2.0, 2.385e-08, 1.15), (-1.848, 0.7654, -1.15), (-1.848, 0.7654, 1.15), (-1.414, 1.414, -1.15), (-1.414, 1.414, 1.15), (-0.7654, 1.848, -1.15), (-0.7654, 1.848, 1.15), (0.0, 2.0, -1.141), (0.7654, 1.848, -1.141), (1.414, 1.414, -1.141), (1.848, 0.7654, -1.141), (2.0, -8.742e-08, -1.141), (1.848, -0.7654, -1.141), (1.414, -1.414, -1.141), (0.7654, -1.848, -1.141), (3.02e-07, -2.0, -1.141), (-0.7654, -1.848, -1.141), (-1.414, -1.414, -1.141), (-1.848, -0.7654, -1.141), (-2.0, 2.385e-08, -1.141), (-1.848, 0.7654, -1.141), (-1.414, 1.414, -1.141), (-0.7654, 1.848, -1.141), (-0.4424, -1.915, -1.156), (3.02e-07, -2.0, 0.7294), (0.4238, -1.913, -1.153), (0.5433, -1.896, -0.1347), (0.4016, -1.933, 0.4181), (-0.4273, -1.915, 0.4384), (-0.5397, -1.893, -0.1375), (-0.4424, -1.796, -1.156), (3.02e-07, -1.881, 0.7294), (0.4238, -1.794, -1.153), (0.5433, -1.777, -0.1347), (0.4016, -1.814, 0.4181), (-0.4273, -1.796, 0.4384), (-0.5397, -1.774, -0.1375), (-0.4273, -1.811, 0.4649), (-0.4273, -1.9, 0.4649), (-0.5397, -1.877, -0.1375), (-0.5397, -1.789, -0.1375), (0.4016, -1.829, 0.4446), (0.4016, -1.918, 0.4446), (3.02e-07, -1.985, 0.7559), (3.02e-07, -1.896, 0.7559), (0.4238, -1.809, -1.153), (0.4238, -1.898, -1.153), (0.5433, -1.88, -0.1347), (0.5433, -1.792, -0.1347), (-0.4424, -1.9, -1.156), (-0.4424, -1.812, -1.156), (0.0, 2.0, -0.1357), (0.7654, 1.848, -0.1357), (1.414, 1.414, -0.1357), (2.0, -8.742e-08, -0.1357), (1.848, -0.7654, -0.1357), (1.414, -1.414, -0.1357), (0.7654, -1.848, -0.1357), (-0.7654, -1.848, -0.1357), (-1.414, -1.414, 0.06802), (-1.731, -0.712, 0.7165), (-2.0, 2.385e-08, 0.06802), (-1.848, 0.7654, -0.1357), (-1.414, 1.414, -0.1357), (-0.7654, 1.848, -0.1357), (-1.848, -0.7654, 0.7165), (-1.491, -1.299, 0.1178), (-1.966, -0.1724, 0.1178), (-1.848, -0.7654, -0.3888), (-1.637, -1.123, 0.5383), (-1.951, -0.3697, 0.5239), (-1.953, -0.3619, -0.2693), (-1.624, -1.142, -0.2689), (-1.375, -1.245, 0.1178), (-1.849, -0.119, 0.1178), (-1.731, -0.712, -0.3888), (-1.521, -1.069, 0.5383), (-1.835, -0.3163, 0.5239), (-1.837, -0.3085, -0.2693), (-1.508, -1.088, -0.2689), (-1.961, -0.1702, 0.1178), (-1.947, -0.3675, 0.5239), (-1.843, -0.7632, 0.7165), (-1.632, -1.121, 0.5383), (-1.62, -1.14, -0.2689), (-1.843, -0.7632, -0.3888), (-1.948, -0.3597, -0.2693), (-1.487, -1.297, 0.1178), (1.477, 1.44, -0.1357), (1.477, 1.44, -1.15), (1.477, 1.44, 1.15), (2.062, 0.02586, -1.15), (2.062, 0.02586, 1.15), (2.062, 0.02586, -0.1357), (4.783, 3.717, -1.141), (4.783, 3.717, -1.15), (4.783, 3.717, 1.15), (5.363, 3.637, -1.15), (5.363, 3.637, 1.15), (5.868, 3.34, -1.15), (5.868, 3.34, 1.15), (6.221, 2.873, -1.15), (6.221, 2.873, 1.15), (6.368, 2.307, -1.15), (6.368, 2.307, 1.15), (6.287, 1.727, -1.15), (6.287, 1.727, 1.15), (5.991, 1.222, -1.15), (5.991, 1.222, 1.15), (5.524, 0.8697, -1.15), (5.524, 0.8697, 1.15), (4.957, 0.7225, -1.15), (4.957, 0.7225, 1.15), (4.377, 0.8032, -1.15), (4.377, 0.8032, 1.15), (4.037, 0.9668, -1.15), (4.037, 0.9668, 1.15), (3.334, 2.375, -1.15), (3.334, 2.375, 1.15), (3.454, 2.713, -1.15), (3.454, 2.713, 1.15), (3.75, 3.217, -1.15), (3.75, 3.217, 1.15), (4.217, 3.57, -1.15), (4.217, 3.57, 1.15), (5.363, 3.637, -1.141), (5.868, 3.34, -1.141), (6.221, 2.873, -1.141), (6.368, 2.307, -1.141), (6.287, 1.727, -1.141), (5.991, 1.222, -1.141), (5.524, 0.8697, -1.141), (4.957, 0.7225, -1.141), (4.377, 0.8032, -1.141), (4.037, 0.9668, -1.141), (3.52, 1.567, -1.141), (3.334, 2.375, -1.141), (3.454, 2.713, -1.141), (3.75, 3.217, -1.141), (4.217, 3.57, -1.141), (3.965, 0.932, 1.15), (3.965, 0.932, -1.15), (3.262, 2.341, -1.15), (3.262, 2.341, 1.15), (4.783, 3.717, 3.587e-08), (5.363, 3.637, 3.587e-08), (5.868, 3.34, 3.587e-08), (6.221, 2.873, 3.587e-08), (6.368, 2.307, 3.587e-08), (6.287, 1.727, 3.587e-08), (5.991, 1.222, 3.587e-08), (5.524, 0.8697, 3.587e-08), (4.957, 0.7225, 3.587e-08), (4.377, 0.8032, 3.587e-08), (4.037, 0.9668, 3.587e-08), (3.334, 2.375, 3.587e-08), (3.454, 2.713, 3.587e-08), (3.75, 3.217, 3.587e-08), (4.217, 3.57, 3.587e-08), (3.965, 0.932, 3.587e-08), (3.262, 2.341, 3.587e-08), (0.05917, 3.841, -1.15), (0.05917, 3.841, -1.148), (0.05917, 3.841, 1.141), (0.1147, 4.331, -1.148), (0.1147, 4.331, 1.141), (0.3535, 4.763, -1.148), (0.3535, 4.763, 1.141), (0.7391, 5.07, -1.148), (0.7391, 5.07, 1.141), (1.213, 5.206, -1.148), (1.213, 5.206, 1.141), (1.703, 5.15, -1.148), (1.703, 5.15, 1.141), (2.134, 4.912, -1.148), (2.134, 4.912, 1.141), (2.441, 4.526, -1.148), (2.441, 4.526, 1.141), (2.577, 4.052, -1.148), (2.577, 4.052, 1.141), (2.522, 3.562, -1.148), (2.522, 3.562, 1.141), (2.392, 3.272, -1.148), (2.392, 3.272, 1.141), (1.22, 2.649, -1.148), (1.22, 2.649, 1.141), (0.9338, 2.743, -1.148), (0.9338, 2.743, 1.141), (0.5025, 2.982, -1.148), (0.5025, 2.982, 1.141), (0.1953, 3.368, -1.148), (0.1953, 3.368, 1.141), (0.1147, 4.331, -1.15), (0.3535, 4.763, -1.15), (0.7391, 5.07, -1.15), (1.213, 5.206, -1.15), (1.703, 5.15, -1.15), (2.134, 4.912, -1.15), (2.441, 4.526, -1.15), (2.577, 4.052, -1.15), (2.522, 3.562, -1.15), (2.392, 3.272, -1.15), (1.898, 2.824, -1.15), (1.22, 2.649, -1.15), (0.9338, 2.743, -1.15), (0.5025, 2.982, -1.15), (0.1953, 3.368, -1.15), (2.422, 3.212, 1.141), (2.422, 3.212, -1.148), (1.251, 2.59, -1.148), (1.251, 2.59, 1.141), (0.05917, 3.841, -0.1791), (0.1147, 4.331, -0.1791), (0.3535, 4.763, -0.1791), (0.7391, 5.07, -0.1791), (1.213, 5.206, -0.1791), (1.703, 5.15, -0.1791), (2.134, 4.912, -0.1791), (2.441, 4.526, -0.1791), (2.577, 4.052, -0.1791), (2.522, 3.562, -0.1791), (2.392, 3.272, -0.1791), (1.22, 2.649, -0.1791), (0.9338, 2.743, -0.1791), (0.5025, 2.982, -0.1791), (0.1953, 3.368, -0.1791), (2.422, 3.212, -0.1791), (1.251, 2.59, -0.1791), (3.014, 0.4789, -1.15), (3.014, 0.4789, -0.06787), (3.014, 0.4789, 1.15), (2.538, 0.2524, -1.15), (2.538, 0.2524, -0.1018), (2.538, 0.2524, 1.15), (1.792, 1.597, 1.15), (1.792, 1.597, -0.1018), (1.792, 1.597, -1.15), (2.929, 2.183, -1.15), (3.489, 0.7054, -1.15), (3.489, 0.7054, -0.03393), (3.489, 0.7054, 1.15), (2.929, 2.183, 1.15), (2.929, 2.183, -0.03393), (1.744, 1.691, -1.15), (2.881, 2.277, 1.15), (2.881, 2.277, -0.03393), (1.744, 1.691, 1.15), (1.744, 1.691, -0.1018), (2.881, 2.277, -1.15), (1.91, 0.7912, -1.141), (1.477, 1.44, -1.141), (2.062, 0.02586, -1.141), (3.965, 0.932, -1.141), (3.448, 1.532, -1.141), (3.262, 2.341, -1.141), (2.422, 3.212, -1.15), (1.928, 2.764, -1.15), (1.251, 2.59, -1.15), (3.014, 0.4789, -1.141), (2.679, 1.162, -1.141), (2.369, 1.89, -1.141), (2.538, 0.2524, -1.141), (2.295, 0.9764, -1.141), (1.792, 1.597, -1.141), (3.489, 0.7054, -1.141), (3.064, 1.347, -1.141), (2.929, 2.183, -1.141), (2.881, 2.277, -1.141), (2.322, 1.984, -1.141), (1.744, 1.691, -1.141)], [], [(73, 1, 3, 74), (74, 3, 5, 75), (76, 7, 9, 77), (77, 9, 11, 78), (78, 11, 13, 79), (12, 79, 48, 47), (80, 16, 18, 81), (81, 18, 91, 88), (102, 108, 100, 96), (83, 22, 24, 84), (84, 24, 26, 85), (85, 26, 28, 86), (86, 28, 1, 73), (30, 29, 44, 43, 42, 41, 40, 39, 38, 37, 36, 35, 34, 33, 32, 31), (45, 51, 80, 15), (59, 62, 58, 57), (63, 66, 53, 56), (67, 70, 55, 54), (62, 72, 52, 58), (66, 59, 57, 53), (70, 63, 56, 55), (48, 49, 64, 69), (69, 64, 63, 70), (46, 50, 60, 65), (65, 60, 59, 66), (51, 45, 71, 61), (61, 71, 72, 62), (47, 48, 69, 68), (68, 69, 70, 67), (49, 46, 65, 64), (64, 65, 66, 63), (50, 51, 61, 60), (60, 61, 62, 59), (27, 86, 73, 0), (25, 85, 86, 27), (23, 84, 85, 25), (21, 83, 84, 23), (19, 90, 93, 21), (17, 94, 90, 19), (15, 80, 81, 17), (10, 78, 79, 12), (8, 77, 78, 10), (6, 76, 77, 8), (4, 75, 110, 111), (75, 5, 112, 110), (2, 74, 75, 4), (0, 73, 74, 2), (48, 79, 13, 49), (80, 51, 50, 16), (49, 13, 14, 46), (16, 50, 46, 14), (104, 103, 99, 82), (105, 104, 82, 98), (103, 102, 96, 99), (107, 106, 101, 97), (89, 92, 22, 83), (91, 18, 20, 87), (22, 92, 87, 20), (21, 93, 89, 83), (94, 17, 81, 88), (109, 105, 98, 95), (108, 107, 97, 100), (106, 109, 95, 101), (94, 88, 109, 106), (93, 90, 107, 108), (88, 91, 105, 109), (90, 94, 106, 107), (92, 89, 102, 103), (91, 87, 104, 105), (87, 92, 103, 104), (89, 93, 108, 102), (76, 6, 113, 115), (7, 76, 115, 114), (166, 118, 120, 167), (167, 120, 122, 168), (168, 122, 124, 169), (169, 124, 126, 170), (170, 126, 128, 171), (171, 128, 130, 172), (172, 130, 132, 173), (173, 132, 134, 174), (174, 134, 136, 175), (177, 139, 164, 182), (175, 136, 138, 176), (176, 138, 162, 181), (177, 140, 142, 178), (178, 142, 144, 179), (147, 116, 161, 160, 159, 158, 157, 156, 155, 154, 153, 152, 151, 150, 149, 148), (179, 144, 146, 180), (180, 146, 118, 166), (145, 180, 166, 117), (143, 179, 180, 145), (141, 178, 179, 143), (139, 177, 178, 141), (137, 176, 181, 163), (135, 175, 176, 137), (140, 177, 182, 165), (133, 174, 175, 135), (131, 173, 174, 133), (129, 172, 173, 131), (127, 171, 172, 129), (125, 170, 171, 127), (123, 169, 170, 125), (121, 168, 169, 123), (119, 167, 168, 121), (117, 166, 167, 119), (260, 163, 181, 261), (261, 181, 162, 262), (263, 165, 182, 264), (264, 182, 164, 259), (233, 185, 187, 234), (234, 187, 189, 235), (235, 189, 191, 236), (236, 191, 193, 237), (237, 193, 195, 238), (238, 195, 197, 239), (239, 197, 199, 240), (240, 199, 201, 241), (241, 201, 203, 242), (244, 206, 231, 249), (242, 203, 205, 243), (243, 205, 229, 248), (244, 207, 209, 245), (245, 209, 211, 246), (214, 183, 228, 227, 226, 225, 224, 223, 222, 221, 220, 219, 218, 217, 216, 215), (246, 211, 213, 247), (247, 213, 185, 233), (212, 247, 233, 184), (210, 246, 247, 212), (208, 245, 246, 210), (206, 244, 245, 208), (204, 243, 248, 230), (202, 242, 243, 204), (207, 244, 249, 232), (200, 241, 242, 202), (198, 240, 241, 200), (196, 239, 240, 198), (194, 238, 239, 196), (192, 237, 238, 194), (190, 236, 237, 192), (188, 235, 236, 190), (186, 234, 235, 188), (184, 233, 234, 186), (254, 251, 252, 255), (253, 250, 251, 254), (113, 253, 254, 115), (115, 254, 255, 114), (112, 256, 257, 110), (110, 257, 258, 111), (264, 259, 270, 267), (258, 257, 269, 265), (251, 261, 262, 252), (250, 260, 261, 251), (249, 269, 268, 232), (231, 265, 269, 249), (263, 264, 267, 266), (257, 256, 268, 269), (229, 266, 267, 248), (248, 267, 270, 230), (32, 271, 272, 31), (33, 273, 271, 32), (157, 275, 274, 156), (158, 276, 275, 157), (286, 274, 275, 287), (287, 275, 276, 288), (224, 278, 277, 223), (225, 279, 278, 224), (285, 282, 290, 291), (284, 281, 282, 285), (283, 280, 281, 284), (273, 283, 284, 271), (271, 284, 285, 272), (281, 287, 288, 282), (280, 286, 287, 281), (282, 288, 289, 290), (279, 291, 290, 278), (278, 290, 289, 277)])
me_cylinder_2.polygons.foreach_set('use_smooth', [True] * 177)
_uv = me_cylinder_2.uv_layers.new(name='UVMap')
_uv.uv.foreach_set('vector', [0.0, 0.0, 0.0, 0.0, 0.0, 0.0, 0.0, 0.0, 0.0, 0.0, 0.0, 0.0, 0.0, 0.0, 0.0, 0.0, 0.0, 0.0, 0.0, 0.0, 0.0, 0.0, 0.0, 0.0, 0.0, 0.0, 0.0, 0.0, 0.0, 0.0, 0.0, 0.0, 0.0, 0.0, 0.0, 0.0, 0.0, 0.0, 0.0, 0.0, 0.0, 0.0, 0.0, 0.0, 0.0, 0.0, 0.0, 0.0, 0.0, 0.0, 0.0, 0.0, 0.0, 0.0, 0.0, 0.0, 0.0, 0.0, 0.0, 0.0, 0.0, 0.0, 0.0, 0.0, 0.0, 0.0, 0.0, 0.0, 0.0, 0.0, 0.0, 0.0, 0.0, 0.0, 0.0, 0.0, 0.0, 0.0, 0.0, 0.0, 0.0, 0.0, 0.0, 0.0, 0.0, 0.0, 0.0, 0.0, 0.0, 0.0, 0.0, 0.0, 0.0, 0.0, 0.0, 0.0, 0.0, 0.0, 0.0, 0.0, 0.0, 0.0, 0.0, 0.0, 0.0, 0.0, 0.0, 0.0, 0.0, 0.0, 0.0, 0.0, 0.0, 0.0, 0.0, 0.0, 0.0, 0.0, 0.0, 0.0, 0.0, 0.0, 0.0, 0.0, 0.0, 0.0, 0.0, 0.0, 0.0, 0.0, 0.0, 0.0, 0.0, 0.0, 0.0, 0.0, 0.0, 0.0, 0.0, 0.0, 0.0, 0.0, 0.0, 0.0, 0.0, 0.0, 0.0, 0.0, 0.0, 0.0, 0.0, 0.0, 0.0, 0.0, 0.0, 0.0, 0.0, 0.0, 0.0, 0.0, 0.0, 0.0, 0.0, 0.0, 0.0, 0.0, 0.0, 0.0, 0.0, 0.0, 0.0, 0.0, 0.0, 0.0, 0.0, 0.0, 0.0, 0.0, 0.0, 0.0, 0.0, 0.0, 0.0, 0.0, 0.0, 0.0, 0.0, 0.0, 0.0, 0.0, 0.0, 0.0, 0.0, 0.0, 0.0, 0.0, 0.0, 0.0, 0.0, 0.0, 0.0, 0.0, 0.0, 0.0, 0.0, 0.0, 0.0, 0.0, 0.0, 0.0, 0.0, 0.0, 0.0, 0.0, 0.0, 0.0, 0.0, 0.0, 0.0, 0.0, 0.0, 0.0, 0.0, 0.0, 0.0, 0.0, 0.0, 0.0, 0.0, 0.0, 0.0, 0.0, 0.0, 0.0, 0.0, 0.0, 0.0, 0.0, 0.0, 0.0, 0.0, 0.0, 0.0, 0.0, 0.0, 0.0, 0.0, 0.0, 0.0, 0.0, 0.0, 0.0, 0.0, 0.0, 0.0, 0.0, 0.0, 0.0, 0.0, 0.0, 0.0, 0.0, 0.0, 0.0, 0.0, 0.0, 0.0, 0.0, 0.0, 0.0, 0.0, 0.0, 0.0, 0.0, 0.0, 0.0, 0.0, 0.0, 0.0, 0.0, 0.0, 0.0, 0.0, 0.0, 0.0, 0.0, 0.0, 0.0, 0.0, 0.0, 0.0, 0.0, 0.0, 0.0, 0.0, 0.0, 0.0, 0.0, 0.0, 0.0, 0.0, 0.0, 0.0, 0.0, 0.0, 0.0, 0.0, 0.0, 0.0, 0.0, 0.0, 0.0, 0.0, 0.0, 0.0, 0.0, 0.0, 0.0, 0.0, 0.0, 0.0, 0.0, 0.0, 0.0, 0.0, 0.0, 0.0, 0.0, 0.0, 0.0, 0.0, 0.0, 0.0, 0.0, 0.0, 0.0, 0.0, 0.0, 0.0, 0.0, 0.0, 0.0, 0.0, 0.0, 0.0, 0.0, 0.0, 0.0, 0.0, 0.0, 0.0, 0.0, 0.0, 0.0, 0.0, 0.0, 0.0, 0.0, 0.0, 0.0, 0.0, 0.0, 0.0, 0.0, 0.0, 0.0, 0.0, 0.0, 0.0, 0.0, 0.0, 0.0, 0.0, 0.0, 0.0, 0.0, 0.0, 0.0, 0.0, 0.0, 0.0, 0.0, 0.0, 0.0, 0.0, 0.0, 0.0, 0.0, 0.0, 0.0, 0.0, 0.0, 0.0, 0.0, 0.0, 0.0, 0.0, 0.0, 0.0, 0.0, 0.0, 0.0, 0.0, 0.0, 0.0, 0.0, 0.0, 0.0, 0.0, 0.0, 0.0, 0.0, 0.0, 0.0, 0.0, 0.0, 0.0, 0.0, 0.0, 0.0, 0.0, 0.0, 0.0, 0.0, 0.0, 0.0, 0.0, 0.0, 0.0, 0.0, 0.0, 0.0, 0.0, 0.0, 0.0, 0.0, 0.0, 0.0, 0.0, 0.0, 0.0, 0.0, 0.0, 0.0, 0.0, 0.0, 0.0, 0.0, 0.0, 0.0, 0.0, 0.0, 0.0, 0.0, 0.0, 0.0, 0.0, 0.0, 0.0, 0.0, 0.0, 0.0, 0.0, 0.0, 0.0, 0.0, 0.0, 0.0, 0.0, 0.0, 0.0, 0.0, 0.0, 0.0, 0.0, 0.0, 0.0, 0.0, 0.0, 0.0, 0.0, 0.0, 0.0, 0.0, 0.0, 0.0, 0.0, 0.0, 0.0, 0.0, 0.0, 0.0, 0.0, 0.0, 0.0, 0.0, 0.0, 0.0, 0.0, 0.0, 0.0, 0.0, 0.0, 0.0, 0.0, 0.0, 0.0, 0.0, 0.0, 0.0, 0.0, 0.0, 0.0, 0.0, 0.0, 0.0, 0.0, 0.0, 0.0, 0.0, 0.0, 0.0, 0.0, 0.0, 0.0, 0.0, 0.0, 0.0, 0.0, 0.0, 0.0, 0.0, 0.0, 0.0, 0.0, 0.0, 0.0, 0.0, 0.0, 0.0, 0.0, 0.0, 0.0, 0.0, 0.0, 0.0, 0.0, 0.0, 0.0, 0.0, 0.0, 0.0, 0.0, 0.0, 0.0, 0.0, 0.0, 0.0, 0.0, 0.0, 0.0, 0.0, 0.0, 0.0, 0.0, 0.0, 0.0, 0.0, 0.0, 0.0, 0.0, 0.0, 0.0, 0.0, 0.0, 0.0, 0.0, 0.0, 0.0, 0.0, 0.0, 0.0, 0.0, 0.0, 0.0, 0.0, 0.0, 0.0, 0.0, 0.0, 0.0, 0.0, 0.0, 0.0, 0.0, 0.0, 0.0, 0.0, 0.0, 0.0, 0.0, 0.0, 0.0, 0.0, 0.0, 0.0, 0.0, 0.0, 1.0, 0.75, 1.0, 1.0, 0.9375, 1.0, 0.9375, 0.75, 0.9375, 0.75, 0.9375, 1.0, 0.875, 1.0, 0.875, 0.75, 0.875, 0.75, 0.875, 1.0, 0.8125, 1.0, 0.8125, 0.75, 0.8125, 0.75, 0.8125, 1.0, 0.75, 1.0, 0.75, 0.75, 0.75, 0.75, 0.75, 1.0, 0.6875, 1.0, 0.6875, 0.75, 0.6875, 0.75, 0.6875, 1.0, 0.625, 1.0, 0.625, 0.75, 0.625, 0.75, 0.625, 1.0, 0.5625, 1.0, 0.5625, 0.75, 0.5625, 0.75, 0.5625, 1.0, 0.5, 1.0, 0.5, 0.75, 0.5, 0.75, 0.5, 1.0, 0.4375, 1.0, 0.4375, 0.75, 0.25, 0.75, 0.25, 0.5, 0.25, 0.5, 0.25, 0.75, 0.4375, 0.75, 0.4375, 1.0, 0.375, 1.0, 0.375, 0.75, 0.375, 0.75, 0.375, 1.0, 0.375, 1.0, 0.375, 0.75, 0.25, 0.75, 0.25, 1.0, 0.1875, 1.0, 0.1875, 0.75, 0.1875, 0.75, 0.1875, 1.0, 0.125, 1.0, 0.125, 0.75, 0.3418, 0.4717, 0.25, 0.49, 0.1582, 0.4717, 0.08029, 0.4197, 0.02827, 0.3418, 0.01, 0.25, 0.02827, 0.1582, 0.08029, 0.08029, 0.1582, 0.02827, 0.25, 0.01, 0.3418, 0.02827, 0.4197, 0.08029, 0.4717, 0.1582, 0.49, 0.25, 0.4717, 0.3418, 0.4197, 0.4197, 0.125, 0.75, 0.125, 1.0, 0.0625, 1.0, 0.0625, 0.75, 0.0625, 0.75, 0.0625, 1.0, 0.0, 1.0, 0.0, 0.75, 0.0625, 0.5, 0.0625, 0.75, 0.0, 0.75, 0.0, 0.5, 0.125, 0.5, 0.125, 0.75, 0.0625, 0.75, 0.0625, 0.5, 0.1875, 0.5, 0.1875, 0.75, 0.125, 0.75, 0.125, 0.5, 0.25, 0.5, 0.25, 0.75, 0.1875, 0.75, 0.1875, 0.5, 0.375, 0.5, 0.375, 0.75, 0.375, 0.75, 0.375, 0.5, 0.4375, 0.5, 0.4375, 0.75, 0.375, 0.75, 0.375, 0.5, 0.25, 1.0, 0.25, 0.75, 0.25, 0.75, 0.25, 1.0, 0.5, 0.5, 0.5, 0.75, 0.4375, 0.75, 0.4375, 0.5, 0.5625, 0.5, 0.5625, 0.75, 0.5, 0.75, 0.5, 0.5, 0.625, 0.5, 0.625, 0.75, 0.5625, 0.75, 0.5625, 0.5, 0.6875, 0.5, 0.6875, 0.75, 0.625, 0.75, 0.625, 0.5, 0.75, 0.5, 0.75, 0.75, 0.6875, 0.75, 0.6875, 0.5, 0.8125, 0.5, 0.8125, 0.75, 0.75, 0.75, 0.75, 0.5, 0.875, 0.5, 0.875, 0.75, 0.8125, 0.75, 0.8125, 0.5, 0.9375, 0.5, 0.9375, 0.75, 0.875, 0.75, 0.875, 0.5, 1.0, 0.5, 1.0, 0.75, 0.9375, 0.75, 0.9375, 0.5, 0.375, 0.6875, 0.375, 0.75, 0.0, 0.0, 0.0, 0.0, 0.375, 0.9375, 0.375, 1.0, 0.0, 0.0, 0.0, 0.0, 0.25, 0.8125, 0.25, 0.75, 0.0, 0.0, 0.0, 0.0, 0.25, 0.5625, 0.25, 0.5, 0.0, 0.0, 0.0, 0.0, 1.0, 0.75, 1.0, 1.0, 0.9375, 1.0, 0.9375, 0.75, 0.9375, 0.75, 0.9375, 1.0, 0.875, 1.0, 0.875, 0.75, 0.875, 0.75, 0.875, 1.0, 0.8125, 1.0, 0.8125, 0.75, 0.8125, 0.75, 0.8125, 1.0, 0.75, 1.0, 0.75, 0.75, 0.75, 0.75, 0.75, 1.0, 0.6875, 1.0, 0.6875, 0.75, 0.6875, 0.75, 0.6875, 1.0, 0.625, 1.0, 0.625, 0.75, 0.625, 0.75, 0.625, 1.0, 0.5625, 1.0, 0.5625, 0.75, 0.5625, 0.75, 0.5625, 1.0, 0.5, 1.0, 0.5, 0.75, 0.5, 0.75, 0.5, 1.0, 0.4375, 1.0, 0.4375, 0.75, 0.25, 0.75, 0.25, 0.5, 0.25, 0.5, 0.25, 0.75, 0.4375, 0.75, 0.4375, 1.0, 0.375, 1.0, 0.375, 0.75, 0.375, 0.75, 0.375, 1.0, 0.375, 1.0, 0.375, 0.75, 0.25, 0.75, 0.25, 1.0, 0.1875, 1.0, 0.1875, 0.75, 0.1875, 0.75, 0.1875, 1.0, 0.125, 1.0, 0.125, 0.75, 0.3418, 0.4717, 0.25, 0.49, 0.1582, 0.4717, 0.08029, 0.4197, 0.02827, 0.3418, 0.01, 0.25, 0.02827, 0.1582, 0.08029, 0.08029, 0.1582, 0.02827, 0.25, 0.01, 0.3418, 0.02827, 0.4197, 0.08029, 0.4717, 0.1582, 0.49, 0.25, 0.4717, 0.3418, 0.4197, 0.4197, 0.125, 0.75, 0.125, 1.0, 0.0625, 1.0, 0.0625, 0.75, 0.0625, 0.75, 0.0625, 1.0, 0.0, 1.0, 0.0, 0.75, 0.0625, 0.5, 0.0625, 0.75, 0.0, 0.75, 0.0, 0.5, 0.125, 0.5, 0.125, 0.75, 0.0625, 0.75, 0.0625, 0.5, 0.1875, 0.5, 0.1875, 0.75, 0.125, 0.75, 0.125, 0.5, 0.25, 0.5, 0.25, 0.75, 0.1875, 0.75, 0.1875, 0.5, 0.375, 0.5, 0.375, 0.75, 0.375, 0.75, 0.375, 0.5, 0.4375, 0.5, 0.4375, 0.75, 0.375, 0.75, 0.375, 0.5, 0.25, 1.0, 0.25, 0.75, 0.25, 0.75, 0.25, 1.0, 0.5, 0.5, 0.5, 0.75, 0.4375, 0.75, 0.4375, 0.5, 0.5625, 0.5, 0.5625, 0.75, 0.5, 0.75, 0.5, 0.5, 0.625, 0.5, 0.625, 0.75, 0.5625, 0.75, 0.5625, 0.5, 0.6875, 0.5, 0.6875, 0.75, 0.625, 0.75, 0.625, 0.5, 0.75, 0.5, 0.75, 0.75, 0.6875, 0.75, 0.6875, 0.5, 0.8125, 0.5, 0.8125, 0.75, 0.75, 0.75, 0.75, 0.5, 0.875, 0.5, 0.875, 0.75, 0.8125, 0.75, 0.8125, 0.5, 0.9375, 0.5, 0.9375, 0.75, 0.875, 0.75, 0.875, 0.5, 1.0, 0.5, 1.0, 0.75, 0.9375, 0.75, 0.9375, 0.5, 0.375, 0.8125, 0.375, 0.875, 0.0, 0.0, 0.0, 0.0, 0.375, 0.5625, 0.375, 0.625, 0.0, 0.0, 0.0, 0.0, 0.375, 0.5, 0.375, 0.5625, 0.0, 0.0, 0.0, 0.0, 0.375, 0.75, 0.375, 0.8125, 0.0, 0.0, 0.0, 0.0, 0.25, 1.0, 0.25, 0.9375, 0.0, 0.0, 0.0, 0.0, 0.25, 0.75, 0.25, 0.6875, 0.0, 0.0, 0.0, 0.0, 0.25, 0.5625, 0.0, 0.0, 0.0, 0.0, 0.25, 0.5625, 0.0, 0.0, 0.25, 0.6875, 0.25, 0.6875, 0.0, 0.0, 0.375, 0.875, 0.375, 0.9375, 0.0, 0.0, 0.0, 0.0, 0.375, 0.625, 0.375, 0.6875, 0.0, 0.0, 0.0, 0.0, 0.0, 0.0, 0.25, 0.9375, 0.25, 1.0, 0.25, 0.75, 0.0, 0.0, 0.25, 0.6875, 0.25, 0.75, 0.25, 0.5, 0.25, 0.8125, 0.0, 0.0, 0.0, 0.0, 0.25, 0.8125, 0.0, 0.0, 0.25, 0.9375, 0.25, 0.9375, 0.0, 0.0, 0.25, 0.8125, 0.0, 0.0, 0.375, 0.75, 0.375, 1.0, 0.25, 0.5625, 0.0, 0.0, 0.375, 0.5, 0.375, 0.75, 0.0, 0.0, 0.0, 0.0, 0.0, 0.0, 0.0, 0.0, 0.0, 0.0, 0.0, 0.0, 0.0, 0.0, 0.0, 0.0, 0.0, 0.0, 0.0, 0.0, 0.08029, 0.08029, 0.02827, 0.1582, 0.0, 0.0, 0.0, 0.0, 0.02827, 0.1582, 0.01, 0.25, 0.0, 0.0, 0.0, 0.0, 0.0, 0.0, 0.0, 0.0, 0.0, 0.0, 0.0, 0.0, 0.0, 0.0, 0.0, 0.0, 0.0, 0.0, 0.0, 0.0, 0.08029, 0.08029, 0.02827, 0.1582, 0.0, 0.0, 0.0, 0.0, 0.02827, 0.1582, 0.01, 0.25, 0.0, 0.0, 0.0, 0.0, 0.0, 0.0, 0.0, 0.0, 0.0, 0.0, 0.0, 0.0, 0.0, 0.0, 0.0, 0.0, 0.0, 0.0, 0.0, 0.0, 0.0, 0.0, 0.0, 0.0, 0.0, 0.0, 0.0, 0.0, 0.0, 0.0, 0.0, 0.0, 0.0, 0.0, 0.0, 0.0, 0.0, 0.0, 0.0, 0.0, 0.0, 0.0, 0.0, 0.0, 0.0, 0.0, 0.0, 0.0, 0.0, 0.0, 0.0, 0.0, 0.0, 0.0, 0.0, 0.0, 0.0, 0.0, 0.0, 0.0, 0.0, 0.0, 0.0, 0.0, 0.0, 0.0, 0.0, 0.0, 0.0, 0.0, 0.0, 0.0, 0.0, 0.0, 0.0, 0.0, 0.0, 0.0, 0.0, 0.0])
me_cylinder_2.materials.append(mat_parede)
me_cylinder_2.use_remesh_preserve_volume = False
me_cylinder_2.use_remesh_preserve_attributes = False
me_cylinder_2.use_mirror_vertex_groups = False
me_cylinder_2.update()
me_cylinder_3 = bpy.data.meshes.new('Cylinder')
me_cylinder_3.from_pydata([], [], [])
me_cylinder_3.materials.append(None)
me_cylinder_3.update()
me_cylinder_4 = bpy.data.meshes.new('Cylinder')
me_cylinder_4.from_pydata([], [], [])
me_cylinder_4.materials.append(None)
me_cylinder_4.materials.append(None)
me_cylinder_4.update()
me_cylinder_5 = bpy.data.meshes.new('Cylinder')
me_cylinder_5.from_pydata([], [], [])
me_cylinder_5.materials.append(None)
me_cylinder_5.materials.append(None)
me_cylinder_5.update()
me_sphere_1 = bpy.data.meshes.new('Sphere')
me_sphere_1.from_pydata([], [], [])
me_sphere_1.materials.append(None)
me_sphere_1.materials.append(None)
me_sphere_1.update()
me_sphere_2 = bpy.data.meshes.new('Sphere')
me_sphere_2.from_pydata([], [], [])
me_sphere_2.materials.append(None)
me_sphere_2.materials.append(None)
me_sphere_2.update()
me_sphere_3 = bpy.data.meshes.new('Sphere')
me_sphere_3.from_pydata([], [], [])
me_sphere_3.materials.append(None)
me_sphere_3.materials.append(None)
me_sphere_3.update()

# ---- objects
ob_sphere_proxy = bpy.data.objects.new('Sphere_proxy', me_sphere)
ob_fruta2_4 = bpy.data.objects.new('Fruta2.4', me_cylinder)
ob_fruta1 = bpy.data.objects.new('Fruta1', me_cube_001)
ob_rvore1 = bpy.data.objects.new('Árvore1', me_cube_000)
ob_lowpoly_tree_06_proxy = bpy.data.objects.new('LowPoly Tree 06_proxy', me_lowpoly_tree_02_mesh_005)
ob_lowpoly_tree_04_proxy = bpy.data.objects.new('LowPoly Tree 04_proxy', me_lowpoly_tree_05_mesh_001)
ob_lowpoly_tree_03_proxy = bpy.data.objects.new('LowPoly Tree 03_proxy', me_lowpoly_tree_01_plane_013)
ob_arvore2 = bpy.data.objects.new('Arvore2', me_plane_plane_000)
ob_lowpoly_tree_05_proxy = bpy.data.objects.new('LowPoly Tree 05_proxy', me_lowpoly_tree_03_cube)
ob_plane = bpy.data.objects.new('Plane', me_plane)
ob_quadro_proxy = bpy.data.objects.new('Quadro_proxy', me_cube_002)
ob_livros_002_proxy = bpy.data.objects.new('Livros.002_proxy', me_cube_003)
ob_livros_001_proxy = bpy.data.objects.new('Livros.001_proxy', me_cube_000_1)
ob_livros_000_proxy = bpy.data.objects.new('Livros.000_proxy', me_cube_001_1)
ob_fog_o_proxy = bpy.data.objects.new('Fogão_proxy', me_cube_002_1)
ob_frigideira_proxy = bpy.data.objects.new('Frigideira_proxy', me_cylinder_1)
ob_cylinder_004_proxy_001 = bpy.data.objects.new('Cylinder.004_proxy.001', me_cylinder_004)
ob_cube_proxy_002 = bpy.data.objects.new('Cube_proxy.002', me_cube)
ob_cylinder_002_proxy = bpy.data.objects.new('Cylinder.002_proxy', me_cylinder_002)
ob_cube_001_proxy = bpy.data.objects.new('Cube.001_proxy', me_cube_002_2)
ob_cube_002_proxy = bpy.data.objects.new('Cube.002_proxy', me_cube_004)
ob_cube_proxy_001 = bpy.data.objects.new('Cube_proxy.001', me_cube_1)
ob_cylinder_003_proxy = bpy.data.objects.new('Cylinder.003_proxy', me_cylinder_004_1)
ob_cube_005_proxy = bpy.data.objects.new('Cube.005_proxy', me_cube_007)
ob_cube_007_proxy = bpy.data.objects.new('Cube.007_proxy', me_cube_010)
ob_cube_006_proxy = bpy.data.objects.new('Cube.006_proxy', me_cube_009)
ob_cylinder_001_proxy = bpy.data.objects.new('Cylinder.001_proxy', me_cylinder_002_1)
ob_cylinder_004_proxy = bpy.data.objects.new('Cylinder.004_proxy', me_cylinder_001)
ob_p__2_proxy = bpy.data.objects.new('Pé 2_proxy', me_cube_005)
ob_cabeceira_maior_proxy = bpy.data.objects.new('Cabeceira Maior_proxy', me_cube_001_2)
ob_p__2_001_proxy = bpy.data.objects.new('Pé 2.001_proxy', me_cube_003_1)
ob_suporte_proxy = bpy.data.objects.new('Suporte_proxy', me_cube_2)
ob_cube_proxy = bpy.data.objects.new('Cube_proxy', me_cube_010_1)
ob_colch_o__proxy = bpy.data.objects.new('Colchão _proxy', me_cube_008)
ob_p__4_proxy = bpy.data.objects.new('Pé 4_proxy', me_cube_007_1)
ob_cabeceira_menor_proxy = bpy.data.objects.new('Cabeceira Menor_proxy', me_cube_002_3)
ob_p__3_proxy = bpy.data.objects.new('Pé 3_proxy', me_cube_006)
ob_teto = bpy.data.objects.new('Teto', me_icosphere)
ob_cylinder = bpy.data.objects.new('Cylinder', me_cylinder_2)
ob_lamp = bpy.data.objects.new('Lamp', light_lamp)
ob_camera = bpy.data.objects.new('Camera', cam_camera)
ob_cylinder_004_proxy_002 = bpy.data.objects.new('Cylinder.004_proxy.002', me_cylinder_004)
ob_fruta1_1 = bpy.data.objects.new('Fruta1.1', me_cube_001)
ob_fruta1_2 = bpy.data.objects.new('Fruta1.2', me_cube_001)
ob_caneca = bpy.data.objects.new('Caneca', me_cylinder_3)
ob_fruta2_3 = bpy.data.objects.new('Fruta2.3', me_cylinder_4)
ob_fruta2_1 = bpy.data.objects.new('Fruta2.1', me_cylinder_5)
ob_sphere_proxy_001 = bpy.data.objects.new('Sphere_proxy.001', me_sphere_1)
ob_sphere_proxy_002 = bpy.data.objects.new('Sphere_proxy.002', me_sphere_1)
ob_sphere_proxy_003 = bpy.data.objects.new('Sphere_proxy.003', me_sphere_2)
ob_sphere_proxy_004 = bpy.data.objects.new('Sphere_proxy.004', me_sphere_3)
ob_fruta1_003 = bpy.data.objects.new('Fruta1.003', me_cube_001)
ob_sphere_proxy_005 = bpy.data.objects.new('Sphere_proxy.005', me_sphere_1)
ob_sphere_proxy_006 = bpy.data.objects.new('Sphere_proxy.006', me_sphere_1)
ob_fruta1_004 = bpy.data.objects.new('Fruta1.004', me_cube_001)
ob_sphere_proxy_007 = bpy.data.objects.new('Sphere_proxy.007', me_sphere_1)
ob_fruta2_000 = bpy.data.objects.new('Fruta2.000', me_cylinder)
ob_fruta2_002 = bpy.data.objects.new('Fruta2.002', me_cylinder)
ob_fruta2_005 = bpy.data.objects.new('Fruta2.005', me_cylinder)
ob_fruta2_006 = bpy.data.objects.new('Fruta2.006', me_cylinder)
ob_sphere_proxy_008 = bpy.data.objects.new('Sphere_proxy.008', me_sphere)
ob_fruta2_007 = bpy.data.objects.new('Fruta2.007', me_cylinder)
ob_fruta2_008 = bpy.data.objects.new('Fruta2.008', me_cylinder)
ob_fruta1_005 = bpy.data.objects.new('Fruta1.005', me_cube_001)
ob_fruta1_006 = bpy.data.objects.new('Fruta1.006', me_cube_001)
ob_fruta2_009 = bpy.data.objects.new('Fruta2.009', me_cylinder)

# ---- transforms, parenting, visibility, modifiers, constraints
ob_sphere_proxy.location = (-5.411, -6.597, 1.579)
ob_sphere_proxy.scale = (0.133, 0.133, 0.1237)
ob_sphere_proxy.lineart.crease_threshold = 0.0
ob_fruta2_4.location = (6.34, -1.449, 1.007)
ob_fruta2_4.scale = (0.06469, 0.06469, 0.06469)
ob_fruta2_4.lineart.crease_threshold = 0.0
ob_fruta1.location = (1.327, -7.081, 0.8084)
ob_fruta1.scale = (0.1469, 0.1469, 0.1469)
ob_fruta1.lineart.crease_threshold = 0.0
ob_rvore1.location = (1.372, -6.677, -0.05182)
ob_rvore1.rotation_euler = (1.571, -0.0, 0.0)
ob_rvore1.scale = (0.2603, 0.2603, 0.2603)
ob_rvore1.lineart.crease_threshold = 0.0
ob_lowpoly_tree_06_proxy.location = (6.955, 7.761, 3.755)
ob_lowpoly_tree_06_proxy.rotation_euler = (1.571, -0.0, 1.336)
ob_lowpoly_tree_06_proxy.scale = (1.552, 1.552, 1.552)
ob_lowpoly_tree_06_proxy.lineart.crease_threshold = 0.0
ob_lowpoly_tree_04_proxy.location = (-6.843, -6.611, 2.0)
ob_lowpoly_tree_04_proxy.rotation_euler = (1.571, -0.0, 0.5236)
ob_lowpoly_tree_04_proxy.scale = (1.089, 1.089, 1.089)
ob_lowpoly_tree_04_proxy.lineart.crease_threshold = 0.0
ob_lowpoly_tree_03_proxy.location = (-9.633, 0.03837, 4.261)
ob_lowpoly_tree_03_proxy.rotation_euler = (1.571, -0.0, -0.1228)
ob_lowpoly_tree_03_proxy.scale = (2.02, 2.02, 2.02)
ob_lowpoly_tree_03_proxy.lineart.crease_threshold = 0.0
ob_arvore2.location = (7.019, -1.758, -0.01275)
ob_arvore2.rotation_euler = (1.571, -0.0, 0.0)
ob_arvore2.scale = (0.2131, 0.2131, 0.2131)
ob_arvore2.lineart.crease_threshold = 0.0
ob_lowpoly_tree_05_proxy.location = (-3.891, 8.088, -0.0593)
ob_lowpoly_tree_05_proxy.rotation_euler = (1.571, -0.0, -5.317)
ob_lowpoly_tree_05_proxy.scale = (2.688, 2.688, 2.688)
ob_lowpoly_tree_05_proxy.lineart.crease_threshold = 0.0
ob_plane.location = (-0.2973, -0.1016, 0.07856)
ob_plane.scale = (30.39, 30.39, 30.39)
ob_plane.lineart.crease_threshold = 0.0
ob_quadro_proxy.location = (2.979, 0.7403, 1.997)
ob_quadro_proxy.rotation_euler = (0.0, -0.03143, -5.847)
ob_quadro_proxy.scale = (0.3053, 0.0183, 0.1573)
ob_quadro_proxy.lineart.crease_threshold = 0.0
ob_livros_002_proxy.location = (7.082, 2.705, 0.8229)
ob_livros_002_proxy.rotation_euler = (2.651, 4.746, -6.969)
ob_livros_002_proxy.scale = (0.01988, 0.06408, 0.1106)
ob_livros_002_proxy.lineart.crease_threshold = 0.0
ob_livros_001_proxy.location = (7.097, 2.694, 0.9515)
ob_livros_001_proxy.rotation_euler = (3.145, 5.812, -7.413)
ob_livros_001_proxy.scale = (0.01988, 0.06408, 0.1106)
ob_livros_001_proxy.lineart.crease_threshold = 0.0
ob_livros_000_proxy.location = (7.061, 2.778, 0.9515)
ob_livros_000_proxy.rotation_euler = (3.143, 6.288, -7.413)
ob_livros_000_proxy.scale = (0.01988, 0.06408, 0.1106)
ob_livros_000_proxy.lineart.crease_threshold = 0.0
ob_fog_o_proxy.location = (0.3185, 1.938, 0.1904)
ob_fog_o_proxy.rotation_euler = (0.0, -0.0, 2.616)
ob_fog_o_proxy.scale = (0.2831, 0.2241, 0.2908)
ob_fog_o_proxy.lineart.crease_threshold = 0.0
ob_frigideira_proxy.location = (0.4205, 1.849, 0.7626)
ob_frigideira_proxy.scale = (0.1102, 0.1102, 0.02074)
ob_frigideira_proxy.lineart.crease_threshold = 0.0
ob_cylinder_004_proxy_001.location = (-1.404, 1.897, 0.3092)
ob_cylinder_004_proxy_001.rotation_euler = (-0.8035, 0.2189, -3.739)
ob_cylinder_004_proxy_001.scale = (0.003256, 0.003256, 0.003256)
ob_cylinder_004_proxy_001.lineart.crease_threshold = 0.0
ob_cube_proxy_002.location = (7.003, 2.559, 0.3041)
ob_cube_proxy_002.rotation_euler = (0.0, -0.0, -3.274)
ob_cube_proxy_002.scale = (0.152, 0.242, 0.1801)
ob_cube_proxy_002.lineart.crease_threshold = 0.0
ob_cylinder_002_proxy.location = (-2.089, 0.5661, 0.394)
ob_cylinder_002_proxy.rotation_euler = (0.0, -0.0, 1.814)
ob_cylinder_002_proxy.scale = (0.02655, 0.02655, 0.3614)
ob_cylinder_002_proxy.lineart.crease_threshold = 0.0
ob_cube_001_proxy.location = (5.112, 4.328, 0.2843)
ob_cube_001_proxy.rotation_euler = (-0.003795, 0.0001618, -1.235)
ob_cube_001_proxy.scale = (-0.1095, -0.2531, -0.09016)
ob_cube_001_proxy.lineart.crease_threshold = 0.0
ob_cube_002_proxy.location = (5.112, 4.328, 0.5558)
ob_cube_002_proxy.rotation_euler = (-0.003795, 0.0001618, -1.235)
ob_cube_002_proxy.scale = (-0.1095, -0.2531, -0.09016)
ob_cube_002_proxy.lineart.crease_threshold = 0.0
ob_cube_proxy_001.location = (5.06, 4.461, 0.5413)
ob_cube_proxy_001.rotation_euler = (0.0, -0.0, -1.229)
ob_cube_proxy_001.scale = (0.2523, 0.2583, 0.4115)
ob_cube_proxy_001.lineart.crease_threshold = 0.0
ob_cylinder_003_proxy.location = (4.171, -3.533, 0.7392)
ob_cylinder_003_proxy.rotation_euler = (1.571, 0.0, 0.0)
ob_cylinder_003_proxy.lineart.crease_threshold = 0.0
ob_cube_005_proxy.location = (4.046, -4.502, 0.9613)
ob_cube_005_proxy.rotation_euler = (0.0, 0.1982, 0.0)
ob_cube_005_proxy.lineart.crease_threshold = 0.0
ob_cube_007_proxy.parent = None
ob_cube_007_proxy.matrix_parent_inverse = Matrix(((1.0, 0.0, 0.0, 0.0), (0.0, 1.0, 0.0, 0.3839), (0.0, 0.0, 1.0, -0.7581), (0.0, 0.0, 0.0, 1.0)))
ob_cube_007_proxy.location = (0.6073, 0.3677, 0.6702)
ob_cube_007_proxy.scale = (0.1078, -0.1078, 0.1078)
ob_cube_007_proxy.lineart.crease_threshold = 0.0
ob_cube_006_proxy.parent = None
ob_cube_006_proxy.matrix_parent_inverse = Matrix(((1.0, 0.0, 0.0, 0.0), (0.0, 1.0, 0.0, 0.3839), (0.0, 0.0, 1.0, -0.7581), (0.0, 0.0, 0.0, 1.0)))
ob_cube_006_proxy.location = (0.6073, -1.164, 0.6702)
ob_cube_006_proxy.scale = (0.1078, 0.1078, 0.1078)
ob_cube_006_proxy.lineart.crease_threshold = 0.0
ob_cylinder_001_proxy.location = (4.171, -5.544, 0.7392)
ob_cylinder_001_proxy.rotation_euler = (1.571, 0.0, 0.0)
ob_cylinder_001_proxy.lineart.crease_threshold = 0.0
ob_cylinder_004_proxy.location = (4.035, -5.641, 0.7321)
ob_cylinder_004_proxy.rotation_euler = (-1.571, 0.3308, 0.0)
ob_cylinder_004_proxy.scale = (0.06831, 0.06831, 0.06831)
ob_cylinder_004_proxy.lineart.crease_threshold = 0.0
ob_p__2_proxy.location = (7.175, 3.385, 0.4892)
ob_p__2_proxy.rotation_euler = (0.0, -0.0, 2.052)
ob_p__2_proxy.scale = (-0.03884, -0.03884, -0.1855)
ob_p__2_proxy.lineart.crease_threshold = 0.0
ob_cabeceira_maior_proxy.location = (6.967, 3.783, 0.4708)
ob_cabeceira_maior_proxy.rotation_euler = (0.0, -0.0, 2.052)
ob_cabeceira_maior_proxy.scale = (-0.4217, -0.0344, -0.1575)
ob_cabeceira_maior_proxy.lineart.crease_threshold = 0.0
ob_p__2_001_proxy.location = (6.76, 4.178, 0.4892)
ob_p__2_001_proxy.rotation_euler = (0.0, -0.0, 2.052)
ob_p__2_001_proxy.scale = (-0.03884, -0.03884, -0.1855)
ob_p__2_001_proxy.lineart.crease_threshold = 0.0
ob_suporte_proxy.location = (6.266, 3.418, 0.3625)
ob_suporte_proxy.rotation_euler = (0.0, -0.0, 2.052)
ob_suporte_proxy.scale = (0.3623, 0.7593, 0.0434)
ob_suporte_proxy.lineart.crease_threshold = 0.0
ob_cube_proxy.location = (6.736, 3.68, 0.5228)
ob_cube_proxy.rotation_euler = (0.0, -0.0, 2.052)
ob_cube_proxy.scale = (0.2684, 0.1485, 0.0295)
ob_cube_proxy.lineart.crease_threshold = 0.0
ob_colch_o__proxy.location = (6.246, 3.403, 0.3877)
ob_colch_o__proxy.rotation_euler = (0.0, -0.0, 2.052)
ob_colch_o__proxy.scale = (0.3491, 0.7329, -0.05178)
ob_colch_o__proxy.lineart.crease_threshold = 0.0
ob_p__4_proxy.location = (5.373, 3.427, 0.4892)
ob_p__4_proxy.rotation_euler = (0.0, -0.0, 2.052)
ob_p__4_proxy.scale = (-0.03884, -0.03884, -0.1855)
ob_p__4_proxy.lineart.crease_threshold = 0.0
ob_cabeceira_menor_proxy.location = (5.569, 3.052, 0.4708)
ob_cabeceira_menor_proxy.rotation_euler = (0.0, -0.0, 2.052)
ob_cabeceira_menor_proxy.scale = (-0.3845, -0.02637, -0.1236)
ob_cabeceira_menor_proxy.lineart.crease_threshold = 0.0
ob_p__3_proxy.location = (5.761, 2.675, 0.4892)
ob_p__3_proxy.rotation_euler = (0.0, -0.0, 2.052)
ob_p__3_proxy.scale = (-0.03884, -0.03884, -0.1855)
ob_p__3_proxy.lineart.crease_threshold = 0.0
ob_teto.location = (-1.067, -0.2234, 3.023)
ob_teto.scale = (1.344, 1.344, 1.344)
ob_teto.lineart.crease_threshold = 0.0
ob_cylinder.location = (-0.9495, 0.0, 1.606)
ob_cylinder.scale = (1.307, 1.307, 1.307)
ob_cylinder.lineart.crease_threshold = 0.0
_m = ob_cylinder.modifiers.new('Subsurf', 'SUBSURF')
_m.uv_smooth = 'PRESERVE_CORNERS'
_m.quality = 2
_m.levels = 2
_m.show_only_control_edges = False
ob_lamp.location = (1.776, 1.488, 2.383)
ob_lamp.rotation_euler = (0.6503, 0.05522, 1.866)
ob_lamp.scale = (-20.22, -20.22, -20.22)
ob_lamp.lock_rotations_4d = False
ob_lamp.empty_display_type = 'ARROWS'
ob_lamp.color = (0.0, 0.0, 0.0, 0.0)
ob_lamp.lineart.crease_threshold = 0.0
ob_camera.location = (7.481, -6.508, 5.799)
ob_camera.rotation_euler = (1.109, 0.0, 0.8149)
ob_camera.lock_rotations_4d = False
ob_camera.empty_display_type = 'ARROWS'
ob_camera.color = (0.0, 0.0, 0.0, 0.0)
ob_camera.display_type = 'WIRE'
ob_camera.lineart.crease_threshold = 0.0
ob_cylinder_004_proxy_002.location = (-1.554, 0.8967, 0.319)
ob_cylinder_004_proxy_002.rotation_euler = (-0.7715, 0.1665, -7.129)
ob_cylinder_004_proxy_002.scale = (0.003256, 0.003256, 0.003256)
ob_cylinder_004_proxy_002.lineart.crease_threshold = 0.0
ob_fruta1_1.location = (2.682, -6.791, 1.673)
ob_fruta1_1.rotation_euler = (-0.1877, 0.7296, 2.864)
ob_fruta1_1.scale = (0.1479, 0.1479, 0.1479)
ob_fruta1_1.lineart.crease_threshold = 0.0
ob_fruta1_2.location = (1.278, -6.02, 0.9923)
ob_fruta1_2.scale = (0.1469, 0.1469, 0.1469)
ob_fruta1_2.lineart.crease_threshold = 0.0
ob_caneca.location = (-1.051, 0.9778, 1.022)
ob_caneca.rotation_euler = (0.0, -0.0, -2.586)
ob_caneca.scale = (0.06469, 0.06469, 0.06469)
ob_caneca.lineart.crease_threshold = 0.0
ob_fruta2_3.location = (5.282, -1.449, 0.8895)
ob_fruta2_3.scale = (0.06469, 0.06469, 0.06469)
ob_fruta2_3.lineart.crease_threshold = 0.0
ob_fruta2_1.location = (5.282, -2.322, 1.709)
ob_fruta2_1.rotation_euler = (-0.3779, -5.37, 0.5195)
ob_fruta2_1.scale = (0.06469, 0.06469, 0.06469)
ob_fruta2_1.lineart.crease_threshold = 0.0
ob_sphere_proxy_001.location = (-6.471, -7.91, 2.244)
ob_sphere_proxy_001.scale = (0.133, 0.133, 0.1237)
ob_sphere_proxy_001.lineart.crease_threshold = 0.0
ob_sphere_proxy_002.location = (-7.469, -5.663, 2.295)
ob_sphere_proxy_002.scale = (0.133, 0.133, 0.1237)
ob_sphere_proxy_002.lineart.crease_threshold = 0.0
ob_sphere_proxy_003.location = (-6.08, -6.778, 2.67)
ob_sphere_proxy_003.scale = (0.133, 0.133, 0.1237)
ob_sphere_proxy_003.lineart.crease_threshold = 0.0
ob_sphere_proxy_004.location = (-7.752, -7.687, 1.066)
ob_sphere_proxy_004.scale = (0.133, 0.133, 0.1237)
ob_sphere_proxy_004.lineart.crease_threshold = 0.0
ob_fruta1_003.location = (-11.42, -2.593, 3.514)
ob_fruta1_003.scale = (0.1469, 0.1469, 0.1469)
ob_fruta1_003.lineart.crease_threshold = 0.0
ob_sphere_proxy_005.location = (-7.228, -1.184, 3.434)
ob_sphere_proxy_005.scale = (0.133, 0.133, 0.1237)
ob_sphere_proxy_005.lineart.crease_threshold = 0.0
ob_sphere_proxy_006.location = (-8.429, -0.2127, 4.384)
ob_sphere_proxy_006.scale = (0.133, 0.133, 0.1237)
ob_sphere_proxy_006.lineart.crease_threshold = 0.0
ob_fruta1_004.location = (-10.71, 2.59, 3.093)
ob_fruta1_004.scale = (0.1469, 0.1469, 0.1469)
ob_fruta1_004.lineart.crease_threshold = 0.0
ob_sphere_proxy_007.location = (-10.12, 1.714, 4.197)
ob_sphere_proxy_007.scale = (0.133, 0.133, 0.1237)
ob_sphere_proxy_007.lineart.crease_threshold = 0.0
ob_fruta2_000.location = (5.335, 6.104, 2.848)
ob_fruta2_000.scale = (0.06469, 0.06469, 0.06469)
ob_fruta2_000.lineart.crease_threshold = 0.0
ob_fruta2_002.location = (8.9, 8.722, 2.122)
ob_fruta2_002.scale = (0.06469, 0.06469, 0.06469)
ob_fruta2_002.lineart.crease_threshold = 0.0
ob_fruta2_005.location = (7.822, 7.36, 3.916)
ob_fruta2_005.scale = (0.06469, 0.06469, 0.06469)
ob_fruta2_005.lineart.crease_threshold = 0.0
ob_fruta2_006.location = (6.12, 9.433, 4.942)
ob_fruta2_006.scale = (0.06469, 0.06469, 0.06469)
ob_fruta2_006.lineart.crease_threshold = 0.0
ob_sphere_proxy_008.location = (-1.371, 7.087, 5.073)
ob_sphere_proxy_008.scale = (0.133, 0.133, 0.1237)
ob_sphere_proxy_008.lineart.crease_threshold = 0.0
ob_fruta2_007.location = (-6.292, 6.354, 2.809)
ob_fruta2_007.scale = (0.06469, 0.06469, 0.06469)
ob_fruta2_007.lineart.crease_threshold = 0.0
ob_fruta2_008.location = (-3.708, 7.866, 6.485)
ob_fruta2_008.scale = (0.06469, 0.06469, 0.06469)
ob_fruta2_008.lineart.crease_threshold = 0.0
ob_fruta1_005.location = (-5.727, 8.339, 4.958)
ob_fruta1_005.scale = (0.1469, 0.1469, 0.1469)
ob_fruta1_005.lineart.crease_threshold = 0.0
ob_fruta1_006.location = (-3.412, 6.73, 8.106)
ob_fruta1_006.rotation_euler = (0.1697, -0.7654, 4.47)
ob_fruta1_006.scale = (0.1469, 0.1469, 0.1469)
ob_fruta1_006.lineart.crease_threshold = 0.0
ob_fruta2_009.location = (5.485, 8.253, 5.242)
ob_fruta2_009.scale = (0.06469, 0.06469, 0.06469)
ob_fruta2_009.lineart.crease_threshold = 0.0

# ---- collection membership
col_collection_1.objects.link(ob_sphere_proxy)
col_collection_1.objects.link(ob_fruta2_4)
col_collection_1.objects.link(ob_fruta1)
col_collection_1.objects.link(ob_rvore1)
col_collection_1.objects.link(ob_lowpoly_tree_06_proxy)
col_collection_1.objects.link(ob_lowpoly_tree_04_proxy)
col_collection_1.objects.link(ob_lowpoly_tree_03_proxy)
col_collection_1.objects.link(ob_arvore2)
col_collection_1.objects.link(ob_lowpoly_tree_05_proxy)
col_collection_1.objects.link(ob_plane)
col_collection_1.objects.link(ob_quadro_proxy)
col_collection_1.objects.link(ob_livros_002_proxy)
col_collection_1.objects.link(ob_livros_001_proxy)
col_collection_1.objects.link(ob_livros_000_proxy)
col_collection_1.objects.link(ob_fog_o_proxy)
col_collection_1.objects.link(ob_frigideira_proxy)
col_collection_1.objects.link(ob_cylinder_004_proxy_001)
col_collection_1.objects.link(ob_cube_proxy_002)
col_collection_1.objects.link(ob_cylinder_002_proxy)
col_collection_1.objects.link(ob_cube_001_proxy)
col_collection_1.objects.link(ob_cube_002_proxy)
col_collection_1.objects.link(ob_cube_proxy_001)
col_collection_1.objects.link(ob_cylinder_003_proxy)
col_collection_1.objects.link(ob_cube_005_proxy)
col_collection_1.objects.link(ob_cube_007_proxy)
col_collection_1.objects.link(ob_cube_006_proxy)
col_collection_1.objects.link(ob_cylinder_001_proxy)
col_collection_1.objects.link(ob_cylinder_004_proxy)
col_collection_1.objects.link(ob_p__2_proxy)
col_collection_1.objects.link(ob_cabeceira_maior_proxy)
col_collection_1.objects.link(ob_p__2_001_proxy)
col_collection_1.objects.link(ob_suporte_proxy)
col_collection_1.objects.link(ob_cube_proxy)
col_collection_1.objects.link(ob_colch_o__proxy)
col_collection_1.objects.link(ob_p__4_proxy)
col_collection_1.objects.link(ob_cabeceira_menor_proxy)
col_collection_1.objects.link(ob_p__3_proxy)
col_collection_1.objects.link(ob_teto)
col_collection_1.objects.link(ob_cylinder)
col_collection_1.objects.link(ob_lamp)
col_collection_1.objects.link(ob_camera)
col_collection_1.objects.link(ob_cylinder_004_proxy_002)
col_collection_1.objects.link(ob_fruta1_1)
col_collection_1.objects.link(ob_fruta1_2)
col_collection_1.objects.link(ob_caneca)
col_collection_1.objects.link(ob_fruta2_3)
col_collection_1.objects.link(ob_fruta2_1)
col_collection_1.objects.link(ob_sphere_proxy_001)
col_collection_1.objects.link(ob_sphere_proxy_002)
col_collection_1.objects.link(ob_sphere_proxy_003)
col_collection_1.objects.link(ob_sphere_proxy_004)
col_collection_1.objects.link(ob_fruta1_003)
col_collection_1.objects.link(ob_sphere_proxy_005)
col_collection_1.objects.link(ob_sphere_proxy_006)
col_collection_1.objects.link(ob_fruta1_004)
col_collection_1.objects.link(ob_sphere_proxy_007)
col_collection_1.objects.link(ob_fruta2_000)
col_collection_1.objects.link(ob_fruta2_002)
col_collection_1.objects.link(ob_fruta2_005)
col_collection_1.objects.link(ob_fruta2_006)
col_collection_1.objects.link(ob_sphere_proxy_008)
col_collection_1.objects.link(ob_fruta2_007)
col_collection_1.objects.link(ob_fruta2_008)
col_collection_1.objects.link(ob_fruta1_005)
col_collection_1.objects.link(ob_fruta1_006)
col_collection_1.objects.link(ob_fruta2_009)

# ---- scene / render settings (as saved in the file)
scene.camera = ob_camera
scene.frame_start = 1; scene.frame_end = 250; scene.frame_set(1)
scene.render.engine = 'BLENDER_EEVEE_NEXT'
scene.render.resolution_percentage = 50
scene.render.dither_intensity = 0.0
scene.cycles.use_denoising = False
scene.cycles.samples = 128
scene.cycles.sampling_pattern = 'TABULATED_SOBOL'
scene.cycles.light_sampling_threshold = 0.0
scene.cycles.use_adaptive_sampling = False
scene.cycles.use_light_tree = False
scene.cycles.blur_glossy = 0.0
scene.cycles.sample_clamp_indirect = 0.0
scene.view_settings.view_transform = 'Standard'
bpy.context.view_layer.update()
